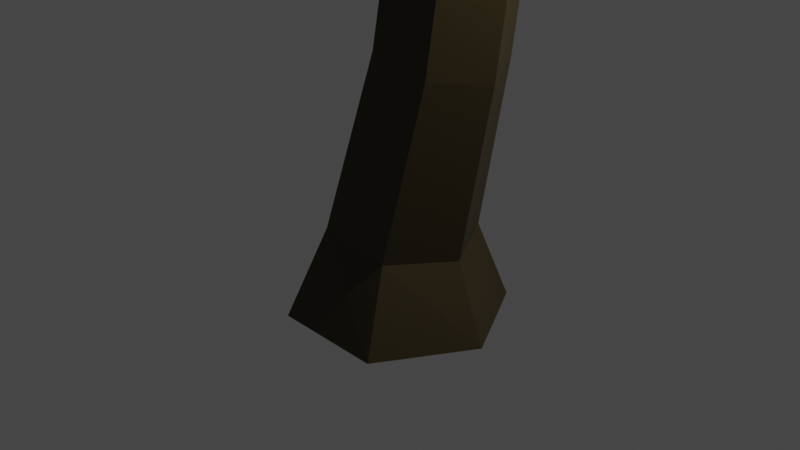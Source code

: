 # Source: tree.blend  (saved by Blender 3.6.13; exported with 4.5.12 LTS)
import bpy
from mathutils import Matrix  # noqa: F401  (used for matrix-valued properties, if any)

bpy.ops.wm.read_factory_settings(use_empty=True)
scene = bpy.context.scene
scene.name = 'Scene'

# ---- collections
col_collection = bpy.data.collections.new('Collection'); scene.collection.children.link(col_collection)

# ---- materials (node trees are filled in below, after node groups)
mat_material_003 = bpy.data.materials.new('Material.003')
mat_material_003.use_transparent_shadow = False
mat_material_002 = bpy.data.materials.new('Material.002')
mat_material_002.use_transparent_shadow = False

# ---- material node trees
mat_material_003.use_nodes = True; mat_material_003.node_tree.nodes.clear()
_N = mat_material_003.node_tree.nodes; _L = mat_material_003.node_tree.links
n0 = _N.new('ShaderNodeBsdfPrincipled'); n0.name = 'Principled BSDF'; n0.location = (10, 300)
n0.distribution = 'GGX'
n0.subsurface_method = 'RANDOM_WALK_SKIN'
n0.inputs[0].default_value = (0.0383, 0.02686, 0.006804, 1.0)
n0.inputs[3].default_value = 1.45
n0.inputs[27].default_value = (0.0, 0.0, 0.0, 1.0)
n0.inputs[28].default_value = 1.0
n1 = _N.new('ShaderNodeOutputMaterial'); n1.name = 'Material Output'; n1.location = (300, 300)
_L.new(n0.outputs[0], n1.inputs[0])
n1.is_active_output = True
mat_material_002.use_nodes = True; mat_material_002.node_tree.nodes.clear()
_N = mat_material_002.node_tree.nodes; _L = mat_material_002.node_tree.links
n0 = _N.new('ShaderNodeBsdfPrincipled'); n0.name = 'Principled BSDF'; n0.location = (10, 300)
n0.distribution = 'GGX'
n0.subsurface_method = 'RANDOM_WALK_SKIN'
n0.inputs[0].default_value = (0.1479, 0.8, 0.03772, 1.0)
n0.inputs[3].default_value = 1.45
n0.inputs[27].default_value = (0.0, 0.0, 0.0, 1.0)
n0.inputs[28].default_value = 1.0
n1 = _N.new('ShaderNodeOutputMaterial'); n1.name = 'Material Output'; n1.location = (300, 300)
_L.new(n0.outputs[0], n1.inputs[0])
n1.is_active_output = True

# ---- world
world_world = bpy.data.worlds.new('World'); scene.world = world_world
world_world.use_nodes = True; world_world.node_tree.nodes.clear()
_N = world_world.node_tree.nodes; _L = world_world.node_tree.links
n0 = _N.new('ShaderNodeOutputWorld'); n0.name = 'World Output'; n0.location = (300, 300)
n1 = _N.new('ShaderNodeBackground'); n1.name = 'Background'; n1.location = (10, 300)
n1.inputs[0].default_value = (0.05088, 0.05088, 0.05088, 1.0)
_L.new(n1.outputs[0], n0.inputs[0])
n0.is_active_output = True
world_world.color = (0.05088, 0.05088, 0.05088)
world_world.use_sun_shadow = False
world_world.sun_shadow_jitter_overblur = 0.0

# ---- cameras
cam_camera = bpy.data.cameras.new('Camera')
cam_camera.clip_end = 100.0
cam_camera.ortho_scale = 7.314

# ---- lights
light_light = bpy.data.lights.new('Light', 'POINT')
light_light.transmission_factor = 0.0
light_light.energy = 1000.0
light_light.shadow_soft_size = 0.1
light_light.shadow_maximum_resolution = 0.006
light_light.use_absolute_resolution = True

# ---- meshes
me_cube_002 = bpy.data.meshes.new('Cube.002')
me_cube_002.from_pydata([(-0.3074, 0.4749, 8.27), (0.2647, 0.4907, 8.309), (0.5459, 0.006842, 8.336), (0.3077, -0.5073, 8.411), (0.2089, -0.1238, 12.75), (0.4889, 0.3692, 12.69), (1.152, 0.42, 12.57), (1.353, -0.1013, 12.53), (1.103, -0.5925, 12.59), (0.4826, -0.6161, 12.7), (0.7131, -1.159, 15.43), (0.8485, 0.5307, 15.25), (1.04, 0.8906, 15.17), (1.469, 0.907, 15.09), (1.687, 0.5629, 15.09), (1.683, 1.944, 17.28), (2.499, 2.228, 17.14), (3.323, -6.14, 22.02), (3.267, -6.271, 21.95), (3.102, -6.292, 21.94), (2.999, -6.182, 21.99), (1.531, -1.486, 14.81), (0.9396, -1.471, 14.91), (0.6405, -1.01, 15.05), (1.795, -0.9694, 14.83), (-8.805, 2.101, 18.97), (-8.78, 2.095, 19.05), (-8.857, 2.041, 19.12), (-8.829, 2.038, 19.19), (1.134, 0.4442, 12.88), (1.33, -0.06021, 12.84), (0.5538, 0.4305, 12.98), (0.2841, -0.04682, 13.05), (0.3669, 5.261, 11.82), (0.6041, 5.318, 11.68), (0.4475, 5.236, 11.94), (-0.8832, 6.582, 13.33), (-0.7994, 6.716, 13.31), (-0.8146, 6.544, 13.35), (-0.7676, 6.495, 13.29), (-0.8366, 6.533, 13.27), (-0.747, 6.664, 13.25), (0.2756, 8.359, 12.68), (0.3222, 8.331, 12.74), (0.333, 8.293, 12.67), (-0.8024, 9.023, 13.51), (-0.7909, 9.018, 13.59), (-0.7484, 8.955, 13.63), (-0.7579, 8.958, 13.55), (0.2089, -0.1238, 12.75), (0.4889, 0.3692, 12.69), (0.2841, -0.04682, 13.05), (0.5538, 0.4305, 12.98), (-6.974, 3.146, 17.62), (-6.996, 3.254, 17.61), (-6.894, 3.268, 17.58), (-6.878, 3.156, 17.59), (-3.254, 2.412, 13.33), (-3.348, 2.36, 13.15), (-3.278, 2.559, 13.31), (-3.372, 2.511, 13.12), (-1.22, 4.382, 11.84), (-1.337, 4.342, 11.9), (-1.204, 4.293, 11.86), (-1.323, 4.254, 11.91), (-2.835, 4.26, 12.68), (-2.87, 4.277, 12.62), (-2.827, 4.205, 12.69), (-2.862, 4.219, 12.63), (-0.2656, -0.3754, 8.596), (-0.627, 0.02937, 8.477), (0.6101, -0.001543, 8.666), (0.2666, -0.4246, 8.74), (-0.2889, 0.4771, 8.623), (0.3286, 0.4821, 8.644), (3.301, 2.144, 7.836), (3.281, 2.075, 8.075), (5.897, 1.877, 10.87), (5.705, 1.883, 10.65), (5.848, 1.891, 10.46), (5.941, 4.5, 10.87), (5.767, 4.554, 10.76), (5.837, 4.637, 10.62), (2.793, 7.265, 12.0), (2.811, 7.165, 12.08), (2.723, 7.06, 11.99), (2.703, 7.161, 11.91), (4.943, -4.55, 8.265), (4.634, -4.688, 8.004), (4.752, -4.848, 8.15), (5.015, -4.75, 8.369), (1.389, -8.701, 9.145), (1.339, -8.583, 9.241), (1.431, -8.673, 9.34), (1.483, -8.788, 9.248), (2.053, -7.465, 14.79), (1.708, -7.302, 14.89), (-0.04508, -9.483, 16.28), (-0.1525, -9.357, 16.33), (-0.06346, -9.517, 16.17), (-0.2041, -9.383, 16.23), (-0.09285, -9.261, 16.15), (0.05274, -9.374, 16.12), (2.026, -7.163, 14.79), (1.663, -7.008, 14.89), (-3.378, -8.413, 16.01), (-3.38, -8.412, 15.96), (-3.391, -8.367, 16.01), (-3.393, -8.365, 15.96), (-8.93, -4.018, 9.428), (-8.971, -4.084, 9.432), (-8.906, -4.093, 9.543), (-8.867, -4.029, 9.538), (-0.6756, -7.098, 11.3), (-0.6794, -7.158, 11.27), (-0.762, -7.183, 11.34), (-0.7569, -7.123, 11.38), (2.115, 2.333, 17.58), (2.354, 2.107, 17.42), (1.597, 2.014, 17.57), (1.886, 6.649, 18.08), (2.055, 6.642, 17.99), (0.1825, 8.531, 20.23), (0.2077, 8.546, 20.21), (0.1876, 8.504, 20.23), (0.2112, 8.517, 20.21), (2.05, 6.268, 17.94), (1.945, 6.301, 18.02), (-2.857, 5.715, 20.37), (-2.855, 5.752, 20.34), (-2.842, 5.649, 20.33), (-3.614, 5.602, 20.44), (-3.611, 5.63, 20.42), (-3.603, 5.552, 20.41), (-3.608, 5.525, 20.43), (6.74, 5.275, 20.27), (6.759, 5.315, 20.24), (6.763, 5.191, 20.22), (6.74, 5.153, 20.25), (9.067, 8.086, 19.91), (9.1, 8.099, 19.91), (9.065, 8.187, 19.85), (9.029, 8.173, 19.85), (6.949, 1.438, 20.72), (6.95, 1.357, 20.71), (6.85, 1.371, 20.66), (6.851, 1.461, 20.67), (6.482, -7.458, 19.63), (6.503, -7.467, 19.61), (6.476, -7.517, 19.57), (6.454, -7.507, 19.6), (2.336, 3.19, 20.93), (2.561, 2.962, 20.76), (4.31, 4.464, 23.16), (4.389, 4.4, 23.13), (4.376, 4.55, 23.12), (4.261, 4.592, 23.12), (2.79, 3.054, 21.06), (2.583, 3.263, 21.22), (3.104, 0.4102, 22.03), (3.203, 0.3012, 21.92), (3.229, 0.4033, 22.18), (3.319, 0.3034, 22.08), (2.347, 7.666, 8.959), (2.101, 7.65, 9.057), (1.727, 8.464, 10.35), (1.639, 8.435, 10.38), (0.8613, -0.2482, 15.7), (1.764, -0.2144, 15.53), (0.8045, -0.1316, 15.4), (1.708, -0.1, 15.23), (1.79, -0.4352, 15.46), (0.825, -0.4713, 15.64), (0.7643, -0.3468, 15.31), (1.729, -0.313, 15.13), (1.93, -1.034, 19.89), (2.4, -1.082, 19.79), (1.928, -1.15, 19.87), (3.215, -2.068, 21.05), (3.404, -2.02, 21.01), (3.422, -2.068, 21.01), (3.22, -2.118, 21.05), (2.508, -1.187, 19.92), (2.064, -1.252, 20.0), (2.066, -1.144, 20.01), (2.123, -0.04492, 20.77), (2.173, -0.08513, 20.82), (0.5919, -0.7317, 13.06), (1.427, -0.2452, 12.91), (1.174, -0.7406, 12.96), (0.2804, -0.2707, 13.13), (0.4345, -6.051, 12.74), (0.4883, -6.049, 12.73), (0.4812, -6.038, 12.69), (0.4274, -6.039, 12.7), (-0.7106, -6.216, 12.09), (-0.7252, -6.227, 12.07), (-0.7509, -6.184, 12.06), (-0.7342, -6.172, 12.08), (1.061, -0.9946, 12.51), (0.5037, -1.025, 12.62), (-0.6171, -1.0, -1.0), (-0.3421, -0.6678, 0.001122), (-0.6171, 1.0, -1.0), (-0.3421, 0.6678, 0.001122), (0.6171, -1.0, -1.0), (0.4751, -0.6678, -0.1058), (0.6171, 1.0, -1.0), (0.4751, 0.6678, -0.1058), (-1.227, 0.0, -1.0), (-0.746, -1.419e-08, 0.05399), (1.185, 0.0, -1.0), (0.8514, 1.39e-08, -0.1551), (-0.08733, -2.757e-07, 2.01), (0.2434, 0.5539, 1.941), (0.9123, 0.5539, 1.8), (1.22, -2.388e-07, 1.736), (0.9123, -0.5539, 1.8), (0.2434, -0.5539, 1.941), (0.4938, -6.941e-07, 5.114), (0.7897, 0.4872, 5.143), (1.388, 0.4872, 5.2), (1.664, -7.091e-07, 5.226), (1.388, -0.4872, 5.2), (0.7897, -0.4872, 5.143), (-0.639, -0.1206, 8.149), (-0.3074, 0.4749, 8.27), (0.2647, 0.4907, 8.309), (0.5459, 0.006842, 8.336), (0.3077, -0.5073, 8.411), (-0.2038, -0.5843, 8.316), (3.546, 1.768, 8.068), (3.281, 2.075, 8.075), (3.394, 2.242, 8.155), (3.397, 2.374, 7.95), (3.629, 1.941, 8.207), (2.846, 2.306, 8.1), (2.943, 2.537, 8.055), (2.94, 2.404, 8.25), (2.347, 7.666, 8.959), (2.101, 7.65, 9.057)], [], [(72, 71, 7, 8), (70, 69, 9, 4), (30, 29, 13, 14), (73, 70, 4, 5), (71, 74, 6, 7), (69, 72, 8, 9), (74, 73, 5, 6), (29, 31, 12, 13), (32, 30, 14, 11), (31, 32, 11, 12), (17, 20, 19, 18), (190, 187, 22, 23), (187, 189, 21, 22), (26, 25, 27, 28), (5, 4, 49, 50), (4, 7, 30, 32), (5, 31, 35, 33), (6, 5, 33, 34), (41, 40, 36, 37), (34, 33, 40, 41), (33, 35, 39, 40), (36, 40, 44, 42), (38, 36, 42, 43), (48, 47, 46, 45), (4, 32, 51, 49), (32, 31, 52, 51), (31, 5, 50, 52), (55, 56, 53, 54), (58, 57, 59, 60), (64, 63, 61, 62), (68, 67, 65, 66), (1, 0, 73, 74), (3, 2, 71, 72), (1, 74, 76, 75), (79, 78, 81, 82), (78, 77, 80, 81), (86, 85, 84, 83), (87, 88, 89, 90), (92, 91, 94, 93), (104, 103, 95, 96), (100, 99, 97, 98), (101, 102, 99, 100), (22, 21, 103, 104), (107, 108, 106, 105), (109, 110, 111, 112), (114, 113, 116, 115), (15, 16, 118, 119), (127, 126, 121, 120), (123, 122, 124, 125), (128, 129, 132, 131), (133, 134, 131, 132), (129, 130, 133, 132), (138, 137, 136, 135), (141, 142, 139, 140), (146, 145, 144, 143), (117, 118, 152, 151), (150, 149, 148, 147), (158, 157, 154, 153), (153, 154, 155, 156), (159, 160, 162, 161), (163, 164, 166, 165), (170, 169, 167, 168), (173, 172, 167, 169), (171, 174, 170, 168), (174, 173, 169, 170), (24, 23, 173, 174), (23, 10, 172, 173), (181, 180, 179, 178), (175, 184, 186, 185), (177, 176, 182, 183), (7, 4, 190, 188), (4, 9, 187, 190), (8, 7, 188, 189), (192, 191, 194, 193), (198, 197, 196, 195), (9, 8, 199, 200), (209, 210, 204, 203), (203, 204, 208, 207), (211, 212, 206, 205), (205, 206, 202, 201), (209, 211, 205, 201), (212, 208, 215, 216), (206, 212, 216, 217), (203, 207, 211, 209), (207, 208, 212, 211), (201, 202, 210, 209), (217, 216, 222, 223), (213, 218, 224, 219), (210, 202, 218, 213), (204, 210, 213, 214), (202, 206, 217, 218), (208, 204, 214, 215), (224, 223, 229, 230), (222, 221, 227, 228), (214, 213, 219, 220), (216, 215, 221, 222), (218, 217, 223, 224), (215, 214, 220, 221), (221, 220, 226, 227), (219, 224, 230, 225), (223, 222, 228, 229), (220, 219, 225, 226), (232, 231, 235, 233), (232, 233, 238, 236), (234, 237, 240, 239)])
_uv = me_cube_002.uv_layers.new(name='UVMap')
_uv.uv.foreach_set('vector', [0.625, 0.75, 0.625, 0.625, 0.625, 0.625, 0.625, 0.75, 0.625, 0.125, 0.625, 0.0, 0.625, 0.0, 0.625, 0.125, 0.625, 0.625, 0.625, 0.5, 0.625, 0.5, 0.625, 0.625, 0.625, 0.25, 0.625, 0.125, 0.625, 0.125, 0.625, 0.25, 0.625, 0.625, 0.625, 0.5, 0.625, 0.5, 0.625, 0.625, 0.625, 1.0, 0.625, 0.75, 0.625, 0.75, 0.625, 1.0, 0.625, 0.5, 0.625, 0.25, 0.625, 0.25, 0.625, 0.5, 0.625, 0.5, 0.625, 0.25, 0.625, 0.25, 0.625, 0.5, 0.875, 0.625, 0.625, 0.625, 0.625, 0.625, 0.875, 0.625, 0.625, 0.25, 0.625, 0.125, 0.625, 0.125, 0.625, 0.25, 0.625, 0.625, 0.875, 0.625, 0.875, 0.75, 0.625, 0.75, 0.625, 0.125, 0.625, 0.0, 0.625, 0.0, 0.625, 0.125, 0.625, 1.0, 0.625, 0.75, 0.625, 0.75, 0.625, 1.0, 0.875, 0.625, 0.875, 0.625, 0.875, 0.625, 0.875, 0.625, 0.625, 0.25, 0.625, 0.125, 0.625, 0.125, 0.625, 0.25, 0.875, 0.625, 0.625, 0.625, 0.625, 0.625, 0.875, 0.625, 0.625, 0.25, 0.625, 0.25, 0.625, 0.25, 0.625, 0.25, 0.625, 0.5, 0.625, 0.25, 0.625, 0.25, 0.625, 0.5, 0.625, 0.5, 0.625, 0.25, 0.625, 0.25, 0.625, 0.5, 0.625, 0.5, 0.625, 0.25, 0.625, 0.25, 0.625, 0.5, 0.625, 0.25, 0.625, 0.25, 0.625, 0.25, 0.625, 0.25, 0.625, 0.25, 0.625, 0.25, 0.625, 0.25, 0.625, 0.25, 0.625, 0.25, 0.625, 0.25, 0.625, 0.25, 0.625, 0.25, 0.625, 0.25, 0.625, 0.25, 0.625, 0.25, 0.625, 0.25, 0.875, 0.625, 0.875, 0.625, 0.875, 0.625, 0.875, 0.625, 0.625, 0.125, 0.625, 0.25, 0.625, 0.25, 0.625, 0.125, 0.625, 0.25, 0.625, 0.25, 0.625, 0.25, 0.625, 0.25, 0.625, 0.25, 0.625, 0.125, 0.625, 0.125, 0.625, 0.25, 0.625, 0.25, 0.625, 0.25, 0.625, 0.25, 0.625, 0.25, 0.625, 0.25, 0.625, 0.25, 0.625, 0.25, 0.625, 0.25, 0.625, 0.25, 0.625, 0.25, 0.625, 0.25, 0.625, 0.25, 0.625, 0.5, 0.625, 0.25, 0.625, 0.25, 0.625, 0.5, 0.625, 0.75, 0.625, 0.625, 0.625, 0.625, 0.625, 0.75, 0.625, 0.5, 0.625, 0.5, 0.625, 0.5, 0.625, 0.5, 0.625, 0.625, 0.625, 0.625, 0.625, 0.625, 0.625, 0.625, 0.625, 0.625, 0.625, 0.625, 0.625, 0.625, 0.625, 0.625, 0.625, 0.5, 0.625, 0.5, 0.625, 0.5, 0.625, 0.5, 0.625, 0.75, 0.625, 1.0, 0.625, 1.0, 0.625, 0.75, 0.625, 0.0, 0.625, 0.0, 0.625, 0.0, 0.625, 0.0, 0.625, 1.0, 0.625, 0.75, 0.625, 0.75, 0.625, 1.0, 0.625, 1.0, 0.625, 0.75, 0.625, 0.75, 0.625, 1.0, 0.625, 1.0, 0.625, 0.75, 0.625, 0.75, 0.625, 1.0, 0.625, 1.0, 0.625, 0.75, 0.625, 0.75, 0.625, 1.0, 0.625, 1.0, 0.625, 1.0, 0.625, 1.0, 0.625, 1.0, 0.625, 0.125, 0.625, 0.125, 0.625, 0.125, 0.625, 0.125, 0.625, 0.125, 0.625, 0.125, 0.625, 0.125, 0.625, 0.125, 0.875, 0.625, 0.625, 0.625, 0.625, 0.625, 0.875, 0.625, 0.625, 0.5, 0.625, 0.625, 0.625, 0.625, 0.625, 0.5, 0.625, 0.625, 0.625, 0.5, 0.625, 0.5, 0.625, 0.625, 0.625, 0.5, 0.625, 0.5, 0.625, 0.5, 0.625, 0.5, 0.625, 0.5, 0.625, 0.5, 0.625, 0.5, 0.625, 0.5, 0.625, 0.5, 0.625, 0.5, 0.625, 0.5, 0.625, 0.5, 0.625, 0.625, 0.625, 0.625, 0.625, 0.625, 0.625, 0.625, 0.625, 0.625, 0.625, 0.625, 0.625, 0.625, 0.625, 0.625, 0.625, 0.625, 0.625, 0.625, 0.625, 0.625, 0.625, 0.625, 0.625, 0.5, 0.625, 0.625, 0.625, 0.625, 0.625, 0.5, 0.625, 0.625, 0.625, 0.625, 0.625, 0.625, 0.625, 0.625, 0.625, 0.5, 0.625, 0.625, 0.625, 0.625, 0.625, 0.5, 0.625, 0.5, 0.625, 0.625, 0.625, 0.625, 0.625, 0.5, 0.625, 0.5, 0.625, 0.625, 0.625, 0.625, 0.625, 0.5, 0.625, 0.5, 0.625, 0.5, 0.625, 0.5, 0.625, 0.5, 0.625, 0.625, 0.875, 0.625, 0.875, 0.625, 0.625, 0.625, 0.875, 0.625, 0.875, 0.625, 0.875, 0.625, 0.875, 0.625, 0.625, 0.625, 0.625, 0.625, 0.625, 0.625, 0.625, 0.625, 0.625, 0.625, 0.875, 0.625, 0.875, 0.625, 0.625, 0.625, 0.625, 0.625, 0.875, 0.625, 0.875, 0.625, 0.625, 0.625, 0.875, 0.625, 0.875, 0.625, 0.875, 0.625, 0.875, 0.625, 0.875, 0.625, 0.625, 0.625, 0.625, 0.625, 0.875, 0.625, 0.875, 0.625, 0.875, 0.625, 0.875, 0.625, 0.875, 0.625, 0.875, 0.625, 0.625, 0.625, 0.625, 0.625, 0.875, 0.625, 0.625, 0.625, 0.875, 0.625, 0.875, 0.625, 0.625, 0.625, 0.625, 0.125, 0.625, 0.0, 0.625, 0.0, 0.625, 0.125, 0.625, 0.75, 0.625, 0.625, 0.625, 0.625, 0.625, 0.75, 0.625, 1.0, 0.625, 0.75, 0.625, 0.75, 0.625, 1.0, 0.625, 0.0, 0.625, 0.0, 0.625, 0.0, 0.625, 0.0, 0.625, 1.0, 0.625, 0.75, 0.625, 0.75, 0.625, 1.0, 0.375, 0.125, 0.625, 0.125, 0.625, 0.25, 0.375, 0.25, 0.375, 0.25, 0.625, 0.25, 0.625, 0.5, 0.375, 0.5, 0.375, 0.625, 0.625, 0.625, 0.625, 0.75, 0.375, 0.75, 0.375, 0.75, 0.625, 0.75, 0.625, 1.0, 0.375, 1.0, 0.125, 0.625, 0.375, 0.625, 0.375, 0.75, 0.125, 0.75, 0.625, 0.625, 0.625, 0.5, 0.625, 0.5, 0.625, 0.625, 0.625, 0.75, 0.625, 0.625, 0.625, 0.625, 0.625, 0.75, 0.125, 0.5, 0.375, 0.5, 0.375, 0.625, 0.125, 0.625, 0.375, 0.5, 0.625, 0.5, 0.625, 0.625, 0.375, 0.625, 0.375, 0.0, 0.625, 0.0, 0.625, 0.125, 0.375, 0.125, 0.625, 0.75, 0.625, 0.625, 0.625, 0.625, 0.625, 0.75, 0.625, 0.125, 0.625, 0.0, 0.625, 0.0, 0.625, 0.125, 0.625, 0.125, 0.625, 0.0, 0.625, 0.0, 0.625, 0.125, 0.625, 0.25, 0.625, 0.125, 0.625, 0.125, 0.625, 0.25, 0.625, 1.0, 0.625, 0.75, 0.625, 0.75, 0.625, 1.0, 0.625, 0.5, 0.625, 0.25, 0.625, 0.25, 0.625, 0.5, 0.625, 1.0, 0.625, 0.75, 0.625, 0.75, 0.625, 1.0, 0.625, 0.625, 0.625, 0.5, 0.625, 0.5, 0.625, 0.625, 0.625, 0.25, 0.625, 0.125, 0.625, 0.125, 0.625, 0.25, 0.625, 0.625, 0.625, 0.5, 0.625, 0.5, 0.625, 0.625, 0.625, 1.0, 0.625, 0.75, 0.625, 0.75, 0.625, 1.0, 0.625, 0.5, 0.625, 0.25, 0.625, 0.25, 0.625, 0.5, 0.625, 0.5, 0.625, 0.25, 0.625, 0.25, 0.625, 0.5, 0.625, 0.125, 0.625, 0.0, 0.625, 0.0, 0.625, 0.125, 0.625, 0.75, 0.625, 0.625, 0.625, 0.625, 0.625, 0.75, 0.625, 0.25, 0.625, 0.125, 0.625, 0.125, 0.625, 0.25, 0.625, 0.5, 0.625, 0.625, 0.625, 0.625, 0.625, 0.5, 0.625, 0.5, 0.625, 0.5, 0.625, 0.5, 0.625, 0.5, 0.625, 0.5, 0.625, 0.5, 0.625, 0.5, 0.625, 0.5])
me_cube_002.materials.append(mat_material_003)
me_cube_002.update()
me_plane = bpy.data.meshes.new('Plane')
me_plane.from_pydata([(-0.3643, -0.5919, -0.2527), (0.1434, -0.5919, -0.0467), (-0.4642, 1.0, -0.2527), (0.2432, 1.0, -0.0467), (-0.07533, -0.5919, -0.1574), (-0.07533, 1.0, -0.1574), (-0.6822, 0.4392, -0.2527), (0.4612, 0.4392, -0.0467), (-0.07533, 0.4392, -0.224), (-0.3874, -0.6141, -0.1425), (0.1203, -0.6141, 0.06352), (-0.4873, 0.9777, -0.1425), (0.2202, 0.9777, 0.06352), (-0.09841, -0.6141, -0.04722), (-0.09841, 0.9777, -0.04722), (-0.7053, 0.4169, -0.1425), (0.4381, 0.4169, 0.06352), (-0.09841, 0.4169, -0.05754)], [], [(8, 5, 3, 7), (6, 2, 5, 8), (0, 6, 8, 4), (4, 8, 7, 1), (17, 16, 12, 14), (15, 17, 14, 11), (9, 13, 17, 15), (13, 10, 16, 17), (5, 2, 11, 14), (4, 1, 10, 13), (1, 7, 16, 10), (0, 4, 13, 9), (7, 3, 12, 16), (6, 0, 9, 15), (2, 6, 15, 11), (3, 5, 14, 12)])
_uv = me_plane.uv_layers.new(name='UVMap')
_uv.uv.foreach_set('vector', [0.5, 0.5, 0.5, 1.0, 1.0, 1.0, 1.0, 0.5, 0.0, 0.5, 0.0, 1.0, 0.5, 1.0, 0.5, 0.5, 0.0, 0.0, 0.0, 0.5, 0.5, 0.5, 0.5, 0.0, 0.5, 0.0, 0.5, 0.5, 1.0, 0.5, 1.0, 0.0, 0.5, 0.5, 1.0, 0.5, 1.0, 1.0, 0.5, 1.0, 0.0, 0.5, 0.5, 0.5, 0.5, 1.0, 0.0, 1.0, 0.0, 0.0, 0.5, 0.0, 0.5, 0.5, 0.0, 0.5, 0.5, 0.0, 1.0, 0.0, 1.0, 0.5, 0.5, 0.5, 0.5, 1.0, 0.0, 1.0, 0.0, 1.0, 0.5, 1.0, 0.5, 0.0, 1.0, 0.0, 1.0, 0.0, 0.5, 0.0, 1.0, 0.0, 1.0, 0.5, 1.0, 0.5, 1.0, 0.0, 0.0, 0.0, 0.5, 0.0, 0.5, 0.0, 0.0, 0.0, 1.0, 0.5, 1.0, 1.0, 1.0, 1.0, 1.0, 0.5, 0.0, 0.5, 0.0, 0.0, 0.0, 0.0, 0.0, 0.5, 0.0, 1.0, 0.0, 0.5, 0.0, 0.5, 0.0, 1.0, 1.0, 1.0, 0.5, 1.0, 0.5, 1.0, 1.0, 1.0])
me_plane.materials.append(mat_material_002)
me_plane.update()
me_cube_003 = bpy.data.meshes.new('Cube.003')
me_cube_003.from_pydata([(-0.639, -0.1206, 8.149), (-0.3074, 0.4749, 8.27), (0.5459, 0.006842, 8.336), (0.3077, -0.5073, 8.411), (-0.2038, -0.5843, 8.316), (1.152, 0.42, 12.57), (1.353, -0.1013, 12.53), (1.103, -0.5925, 12.59), (0.4826, -0.6161, 12.7), (1.868, -1.116, 15.22), (1.593, -1.614, 15.19), (1.002, -1.601, 15.3), (0.7131, -1.159, 15.43), (1.771, -3.834, 17.12), (1.64, -3.996, 17.02), (1.393, -4.008, 17.07), (1.29, -3.856, 17.22), (1.999, -4.488, 17.83), (1.853, -4.537, 17.73), (1.643, -4.589, 17.77), (1.549, -4.496, 17.95), (2.797, -6.013, 19.49), (2.689, -6.187, 19.38), (2.439, -6.21, 19.39), (2.309, -6.058, 19.52), (0.8667, 0.56, 15.19), (0.9763, 0.9601, 15.19), (1.469, 0.907, 15.09), (1.687, 0.5629, 15.09), (1.683, 1.944, 17.28), (1.841, 2.327, 17.25), (2.239, 2.418, 17.28), (2.499, 2.228, 17.14), (0.7783, 2.676, 20.34), (0.8164, 2.796, 20.36), (0.9451, 2.826, 20.38), (1.03, 2.735, 20.38), (0.6024, 2.538, 21.92), (0.642, 2.657, 21.9), (0.7715, 2.685, 21.89), (0.8553, 2.594, 21.89), (1.074, 3.262, 23.77), (1.109, 3.371, 23.72), (1.233, 3.39, 23.67), (1.317, 3.3, 23.68), (3.323, -6.14, 22.02), (3.267, -6.271, 21.95), (3.102, -6.292, 21.94), (2.999, -6.182, 21.99), (1.531, -1.486, 14.81), (0.9396, -1.471, 14.91), (0.6405, -1.01, 15.05), (1.795, -0.9694, 14.83), (4.31, -2.483, 14.18), (4.084, -2.823, 14.13), (4.261, -2.816, 13.79), (4.372, -2.434, 13.89), (5.706, -3.574, 15.52), (5.599, -3.724, 15.47), (5.696, -3.735, 15.38), (5.807, -3.587, 15.42), (4.449, -2.591, 14.32), (4.462, -2.513, 14.1), (4.235, -2.912, 14.26), (4.357, -2.874, 14.0), (3.732, -3.965, 13.58), (3.719, -4.029, 13.8), (3.86, -4.071, 13.65), (3.843, -4.128, 13.85), (4.948, -4.194, 14.49), (4.968, -4.248, 14.6), (5.013, -4.266, 14.49), (5.031, -4.315, 14.6), (-2.845, -3.841, 15.06), (-3.048, -3.534, 15.15), (-3.174, -3.495, 14.9), (-2.966, -3.801, 14.82), (-3.503, -5.588, 18.34), (-3.639, -5.39, 18.49), (-3.755, -5.353, 18.35), (-3.604, -5.541, 18.21), (-2.936, -4.096, 15.55), (-3.064, -4.065, 15.32), (-3.136, -3.798, 15.64), (-3.267, -3.768, 15.4), (-5.492, 0.51, 16.92), (-5.385, 0.4758, 17.0), (-5.42, 0.3074, 17.11), (-5.313, 0.2801, 17.19), (-6.485, 0.2422, 18.94), (-6.388, 0.2103, 19.02), (-6.436, 0.05571, 19.14), (-6.339, 0.03012, 19.22), (-8.805, 2.101, 18.97), (-8.78, 2.095, 19.05), (-8.857, 2.041, 19.12), (-8.829, 2.038, 19.19), (1.134, 0.4442, 12.88), (1.33, -0.06021, 12.84), (0.5538, 0.4305, 12.98), (0.6041, 5.318, 11.68), (0.6772, 5.292, 11.8), (0.4475, 5.236, 11.94), (-0.8832, 6.582, 13.33), (-0.7994, 6.716, 13.31), (-0.7335, 6.674, 13.33), (-0.8146, 6.544, 13.35), (-1.542, 5.481, 14.6), (-1.491, 5.604, 14.68), (-1.419, 5.568, 14.69), (-1.469, 5.448, 14.6), (-0.7676, 6.495, 13.29), (-0.8366, 6.533, 13.27), (-0.747, 6.664, 13.25), (-0.6809, 6.622, 13.28), (0.2756, 8.359, 12.68), (0.3222, 8.331, 12.74), (0.3785, 8.266, 12.73), (0.333, 8.293, 12.67), (-0.8024, 9.023, 13.51), (-0.7909, 9.018, 13.59), (-0.7484, 8.955, 13.63), (-0.7579, 8.958, 13.55), (0.2089, -0.1238, 12.75), (0.4889, 0.3692, 12.69), (0.2841, -0.04682, 13.05), (0.5538, 0.4305, 12.98), (-3.292, 2.002, 13.18), (-3.15, 2.383, 13.09), (-3.192, 2.066, 13.37), (-3.057, 2.435, 13.28), (-6.663, 1.74, 14.18), (-6.705, 1.971, 14.14), (-6.563, 1.797, 14.24), (-6.604, 2.02, 14.2), (-6.895, 1.048, 15.64), (-6.956, 1.176, 15.65), (-6.834, 1.095, 15.65), (-6.893, 1.219, 15.66), (-6.386, 2.046, 14.15), (-6.355, 1.814, 14.18), (-6.456, 1.756, 14.12), (-6.486, 1.996, 14.08), (-5.899, 2.325, 16.74), (-5.92, 2.433, 16.72), (-5.818, 2.446, 16.69), (-5.803, 2.334, 16.71), (-6.974, 3.146, 17.62), (-6.996, 3.254, 17.61), (-6.894, 3.268, 17.58), (-6.878, 3.156, 17.59), (-3.38, 2.051, 13.42), (-3.479, 1.987, 13.23), (-3.254, 2.412, 13.33), (-3.348, 2.36, 13.15), (-3.727, 5.614, 12.53), (-3.617, 5.594, 12.65), (-3.746, 5.536, 12.71), (-3.855, 5.553, 12.59), (-4.912, 6.817, 14.55), (-4.788, 6.771, 14.61), (-4.876, 6.683, 14.66), (-4.997, 6.726, 14.6), (-3.844, 5.635, 12.88), (-3.954, 5.654, 12.77), (-3.719, 5.696, 12.82), (-3.83, 5.718, 12.7), (-2.786, 7.573, 12.01), (-2.682, 7.531, 12.07), (-2.832, 7.56, 12.17), (-2.729, 7.518, 12.22), (-3.591, 8.668, 13.32), (-3.474, 8.625, 13.33), (-3.594, 8.568, 13.46), (-3.479, 8.528, 13.46), (-3.083, 2.584, 13.25), (-3.278, 2.559, 13.31), (-3.178, 2.536, 13.06), (-3.372, 2.511, 13.12), (-0.9659, 2.59, 12.01), (-0.8954, 2.629, 12.16), (-0.9154, 2.742, 12.13), (-0.9865, 2.706, 11.99), (-1.162, 2.692, 12.07), (-1.141, 2.574, 12.09), (-1.069, 2.614, 12.25), (-1.089, 2.729, 12.22), (-1.274, 4.408, 11.74), (-1.22, 4.382, 11.84), (-1.392, 4.368, 11.8), (-1.337, 4.342, 11.9), (-1.374, 5.089, 12.78), (-1.344, 5.055, 12.81), (-1.433, 5.058, 12.79), (-1.402, 5.022, 12.83), (-1.258, 4.315, 11.76), (-1.204, 4.293, 11.86), (-1.323, 4.254, 11.91), (-1.379, 4.277, 11.81), (-2.835, 4.26, 12.68), (-2.87, 4.277, 12.62), (-2.827, 4.205, 12.69), (-2.862, 4.219, 12.63), (-0.2656, -0.3754, 8.596), (-0.627, 0.02937, 8.477), (0.6101, -0.001543, 8.666), (0.2666, -0.4246, 8.74), (-0.2889, 0.4771, 8.623), (0.3286, 0.4821, 8.644), (3.585, 1.838, 7.836), (3.546, 1.768, 8.068), (3.281, 2.075, 8.075), (5.435, 5.856, 10.83), (5.613, 5.72, 10.84), (5.579, 5.65, 10.94), (5.428, 5.768, 10.93), (3.394, 2.242, 8.155), (3.397, 2.374, 7.95), (3.668, 2.011, 7.98), (3.629, 1.941, 8.207), (6.004, 1.686, 10.55), (5.848, 1.685, 10.74), (6.05, 1.88, 10.69), (5.897, 1.877, 10.87), (6.659, 0.1476, 13.14), (6.447, 0.2186, 13.24), (6.694, 0.3622, 13.24), (6.486, 0.4299, 13.34), (5.799, 1.699, 10.32), (5.653, 1.692, 10.51), (5.705, 1.883, 10.65), (5.848, 1.891, 10.46), (6.019, 4.58, 10.74), (5.941, 4.5, 10.87), (5.767, 4.554, 10.76), (5.837, 4.637, 10.62), (5.386, 5.215, 12.16), (5.346, 5.071, 12.25), (5.147, 5.142, 12.2), (5.179, 5.287, 12.11), (5.35, 5.657, 10.83), (5.514, 5.525, 10.85), (5.356, 5.745, 10.73), (5.547, 5.596, 10.74), (2.793, 7.265, 12.0), (2.811, 7.165, 12.08), (2.723, 7.06, 11.99), (2.703, 7.161, 11.91), (6.675, 5.586, 13.54), (6.853, 5.451, 13.55), (6.819, 5.38, 13.65), (6.668, 5.498, 13.64), (-4.27, 1.173, 7.029), (-4.025, 1.648, 7.017), (-4.146, 1.213, 7.305), (-3.916, 1.629, 7.295), (-6.445, 1.478, 9.273), (-6.32, 1.782, 9.238), (-6.292, 1.455, 9.412), (-6.17, 1.759, 9.374), (5.066, -4.656, 8.095), (4.727, -4.847, 7.845), (4.943, -4.55, 8.265), (4.634, -4.688, 8.004), (6.854, -8.355, 10.88), (6.724, -8.564, 10.79), (6.75, -8.249, 10.9), (6.616, -8.454, 10.8), (7.186, -7.882, 12.73), (7.166, -7.945, 12.73), (7.157, -7.862, 12.72), (7.136, -7.924, 12.72), (6.772, -8.511, 10.99), (6.663, -8.404, 11.0), (6.897, -8.298, 11.08), (6.792, -8.195, 11.09), (4.724, -10.66, 11.82), (4.657, -10.59, 11.83), (4.686, -10.56, 11.96), (4.754, -10.63, 11.95), (4.752, -4.848, 8.15), (5.015, -4.75, 8.369), (5.137, -4.856, 8.206), (4.845, -5.004, 7.997), (1.389, -8.701, 9.145), (1.339, -8.583, 9.241), (1.431, -8.673, 9.34), (1.483, -8.788, 9.248), (7.275, -1.305, 10.89), (7.313, -1.325, 10.84), (7.291, -1.363, 10.91), (7.329, -1.384, 10.87), (7.686, 1.353, 15.53), (7.907, 1.006, 15.41), (7.767, 0.9505, 15.58), (7.581, 1.246, 15.69), (7.428, 0.9389, 15.48), (7.351, 1.282, 15.54), (7.41, 1.296, 15.33), (7.507, 0.896, 15.27), (6.883, 3.717, 16.36), (6.858, 3.705, 16.45), (6.748, 3.696, 16.3), (6.724, 3.684, 16.39), (8.141, 3.51, 17.77), (8.295, 3.419, 17.7), (8.236, 3.341, 17.74), (8.092, 3.426, 17.8), (7.672, -0.2831, 16.6), (7.74, -0.2731, 16.54), (7.532, -0.279, 16.55), (7.57, -0.3102, 16.47), (2.123, -7.464, 15.05), (1.771, -7.304, 15.15), (2.053, -7.465, 14.79), (1.708, -7.302, 14.89), (-0.04508, -9.483, 16.28), (-0.1525, -9.357, 16.33), (-0.06346, -9.517, 16.17), (-0.2041, -9.383, 16.23), (-0.09285, -9.261, 16.15), (-0.04027, -9.237, 16.26), (0.07003, -9.342, 16.24), (0.05274, -9.374, 16.12), (1.824, -9.394, 16.37), (1.814, -9.375, 16.43), (1.878, -9.301, 16.35), (1.867, -9.282, 16.42), (1.726, -7.017, 15.16), (2.096, -7.168, 15.06), (2.026, -7.163, 14.79), (1.663, -7.008, 14.89), (-2.002, -8.333, 16.24), (-2.018, -8.332, 16.12), (-2.032, -8.204, 16.24), (-2.048, -8.2, 16.12), (-3.378, -8.413, 16.01), (-3.38, -8.412, 15.96), (-3.391, -8.367, 16.01), (-3.393, -8.365, 15.96), (-3.867, 1.082, 7.16), (-3.625, 1.521, 7.152), (-3.526, 1.505, 7.438), (-3.752, 1.126, 7.444), (-4.93, -2.944, 8.384), (-5.014, -3.041, 8.238), (-4.694, -3.053, 8.305), (-4.647, -2.952, 8.466), (-5.042, -5.541, 11.02), (-5.117, -5.665, 10.95), (-4.89, -5.633, 10.98), (-4.82, -5.505, 11.06), (-4.706, -6.471, 12.74), (-4.767, -6.588, 12.69), (-4.573, -6.548, 12.71), (-4.517, -6.428, 12.76), (-4.745, -3.157, 8.68), (-4.792, -3.261, 8.525), (-5.033, -3.266, 8.468), (-4.95, -3.167, 8.608), (-8.622, -3.526, 8.831), (-8.663, -3.583, 8.799), (-8.637, -3.637, 8.914), (-8.597, -3.579, 8.943), (-8.93, -4.018, 9.428), (-8.971, -4.084, 9.432), (-8.906, -4.093, 9.543), (-8.867, -4.029, 9.538), (-1.096, -3.88, 9.986), (-1.101, -3.983, 9.881), (-1.253, -4.081, 10.04), (-1.247, -3.977, 10.14), (-0.6756, -7.098, 11.3), (-0.6794, -7.158, 11.27), (-0.762, -7.183, 11.34), (-0.7569, -7.123, 11.38), (1.744, 2.371, 17.55), (2.115, 2.333, 17.58), (2.354, 2.107, 17.42), (1.597, 2.014, 17.57), (1.873, 6.778, 17.99), (2.116, 6.761, 17.9), (1.886, 6.649, 18.08), (2.055, 6.642, 17.99), (1.071, 7.991, 18.95), (1.19, 8.032, 18.87), (1.083, 7.875, 18.98), (1.194, 7.913, 18.91), (0.1825, 8.531, 20.23), (0.2077, 8.546, 20.21), (0.1876, 8.504, 20.23), (0.2112, 8.517, 20.21), (2.123, 6.383, 17.84), (2.05, 6.268, 17.94), (1.938, 6.428, 17.91), (1.945, 6.301, 18.02), (-0.9075, 6.214, 19.25), (-0.9214, 6.296, 19.2), (-0.8737, 6.075, 19.14), (-0.8628, 5.994, 19.21), (-2.857, 5.715, 20.37), (-2.855, 5.752, 20.34), (-2.842, 5.649, 20.33), (-2.847, 5.613, 20.36), (-3.614, 5.602, 20.44), (-3.603, 5.552, 20.41), (-3.608, 5.525, 20.43), (5.582, 5.761, 19.72), (5.62, 5.844, 19.67), (5.617, 5.643, 19.63), (5.559, 5.567, 19.67), (6.74, 5.275, 20.27), (6.759, 5.315, 20.24), (6.763, 5.191, 20.22), (6.74, 5.153, 20.25), (5.319, 5.647, 19.56), (5.35, 5.863, 19.61), (5.383, 5.918, 19.54), (5.375, 5.694, 19.51), (7.445, 7.695, 19.34), (7.5, 7.736, 19.33), (7.365, 7.863, 19.21), (7.308, 7.819, 19.22), (9.067, 8.086, 19.91), (9.1, 8.099, 19.91), (9.065, 8.187, 19.85), (9.029, 8.173, 19.85), (6.22, 2.927, 20.09), (6.206, 2.791, 20.05), (6.038, 2.842, 19.98), (6.057, 2.994, 20.01), (6.949, 1.438, 20.72), (6.95, 1.357, 20.71), (6.85, 1.371, 20.66), (6.851, 1.461, 20.67), (2.431, 2.574, 17.62), (2.57, 2.696, 17.37), (2.202, 2.909, 17.36), (2.095, 2.819, 17.63), (4.203, -2.281, 18.35), (4.304, -2.18, 18.18), (4.303, -2.016, 18.54), (4.4, -1.917, 18.38), (5.502, -3.916, 19.22), (5.555, -3.884, 19.1), (5.524, -3.799, 19.28), (5.582, -3.741, 19.18), (6.82, -4.896, 20.36), (6.853, -4.864, 20.3), (6.845, -4.797, 20.41), (6.877, -4.765, 20.36), (5.434, -3.52, 19.08), (5.36, -3.778, 18.92), (5.304, -3.814, 19.05), (5.372, -3.583, 19.19), (7.052, -2.821, 19.68), (7.003, -2.852, 19.73), (7.012, -2.67, 19.64), (6.959, -2.704, 19.69), (7.732, -2.952, 20.19), (7.67, -2.975, 20.22), (7.739, -2.792, 20.17), (7.672, -2.816, 20.21), (5.759, -6.535, 19.15), (5.81, -6.551, 19.06), (5.687, -6.643, 18.91), (5.633, -6.627, 19.01), (6.482, -7.458, 19.63), (6.503, -7.467, 19.61), (6.476, -7.517, 19.57), (6.454, -7.507, 19.6), (2.336, 3.19, 20.93), (2.561, 2.962, 20.76), (2.608, 3.43, 20.87), (2.241, 3.626, 20.86), (4.31, 4.464, 23.16), (4.389, 4.4, 23.13), (4.376, 4.55, 23.12), (4.261, 4.592, 23.12), (2.79, 3.054, 21.06), (2.583, 3.263, 21.22), (2.479, 3.74, 21.13), (2.817, 3.563, 21.14), (3.104, 0.4102, 22.03), (3.203, 0.3012, 21.92), (3.229, 0.4033, 22.18), (3.319, 0.3034, 22.08), (-2.479, 5.244, 8.304), (-2.492, 5.137, 8.416), (-2.416, 5.296, 8.427), (-2.43, 5.191, 8.536), (-2.428, 6.285, 9.302), (-2.436, 6.211, 9.328), (-2.396, 6.279, 9.369), (-2.404, 6.206, 9.394), (2.846, 2.306, 8.1), (2.865, 2.378, 7.871), (2.943, 2.537, 8.055), (2.94, 2.404, 8.25), (2.372, 7.546, 9.005), (2.347, 7.666, 8.959), (2.101, 7.65, 9.057), (2.126, 7.533, 9.1), (1.742, 8.417, 10.35), (1.727, 8.464, 10.35), (1.639, 8.435, 10.38), (1.654, 8.39, 10.38), (-0.3248, -5.753, 9.001), (-0.4905, -5.708, 8.864), (-0.5051, -5.598, 8.91), (-0.3657, -5.645, 9.023), (-0.1033, -6.56, 9.803), (-0.18, -6.567, 9.733), (-0.1912, -6.511, 9.736), (-0.1264, -6.509, 9.796), (0.8613, -0.2482, 15.7), (1.764, -0.2144, 15.53), (1.79, -0.4352, 15.46), (0.825, -0.4713, 15.64), (1.729, -0.313, 15.13), (1.93, -1.034, 19.89), (2.372, -0.9716, 19.81), (2.4, -1.082, 19.79), (1.928, -1.15, 19.87), (3.215, -2.068, 21.05), (3.404, -2.02, 21.01), (3.422, -2.068, 21.01), (3.22, -2.118, 21.05), (2.508, -1.187, 19.92), (2.064, -1.252, 20.0), (2.481, -1.082, 19.93), (2.066, -1.144, 20.01), (2.123, -0.04492, 20.77), (2.286, -0.02178, 20.74), (2.173, -0.08513, 20.82), (2.326, -0.0626, 20.79), (0.5919, -0.7317, 13.06), (1.427, -0.2452, 12.91), (1.174, -0.7406, 12.96), (0.2804, -0.2707, 13.13), (0.7226, -4.197, 11.84), (0.5492, -4.228, 11.91), (0.6022, -4.224, 12.02), (0.7485, -4.243, 11.95), (0.4345, -6.051, 12.74), (0.4883, -6.049, 12.73), (0.4812, -6.038, 12.69), (0.4274, -6.039, 12.7), (0.4928, -3.993, 11.89), (0.5531, -3.989, 12.03), (0.7801, -4.015, 12.02), (0.7508, -3.962, 11.89), (-0.7106, -6.216, 12.09), (-0.7252, -6.227, 12.07), (-0.7509, -6.184, 12.06), (-0.7342, -6.172, 12.08), (2.665, -5.309, 12.17), (2.674, -5.325, 12.21), (2.685, -5.25, 12.24), (2.675, -5.232, 12.19), (0.6083, -1.125, 12.96), (1.127, -1.131, 12.85), (1.061, -0.9946, 12.51), (0.5037, -1.025, 12.62), (-3.465, -3.226, 12.38), (-3.558, -3.185, 12.18), (-3.437, -3.45, 12.34), (-3.525, -3.416, 12.16), (-5.648, -4.734, 13.08), (-5.701, -4.716, 12.98), (-5.63, -4.848, 13.06), (-5.68, -4.835, 12.97), (0.2647, 0.4907, 8.309), (0.5459, 0.006842, 8.336), (3.301, 2.144, 7.836), (3.585, 1.838, 7.836), (3.281, 2.075, 8.075), (3.394, 2.242, 8.155), (3.397, 2.374, 7.95), (3.668, 2.011, 7.98), (-4.27, 1.173, 7.029), (-4.025, 1.648, 7.017), (-4.146, 1.213, 7.305), (-3.916, 1.629, 7.295), (5.066, -4.656, 8.095), (4.727, -4.847, 7.845), (4.724, -10.66, 11.82), (4.657, -10.59, 11.83), (4.686, -10.56, 11.96), (4.754, -10.63, 11.95), (5.137, -4.856, 8.206), (4.845, -5.004, 7.997), (-3.867, 1.082, 7.16), (-3.625, 1.521, 7.152), (-3.526, 1.505, 7.438), (-3.752, 1.126, 7.444), (-2.479, 5.244, 8.304), (-2.416, 5.296, 8.427), (2.846, 2.306, 8.1), (2.865, 2.378, 7.871), (2.943, 2.537, 8.055), (2.372, 7.546, 9.005), (2.347, 7.666, 8.959), (1.778, -4.442, 17.5), (1.52, -4.534, 17.55), (1.432, -4.341, 17.75), (1.944, -4.3, 17.65), (4.043, -5.156, 18.9), (3.982, -5.204, 18.83), (3.962, -5.159, 18.74), (4.023, -5.109, 18.81), (4.481, -5.612, 18.79), (4.461, -5.641, 18.76), (4.454, -5.626, 18.72), (4.474, -5.596, 18.75), (2.908, -7.466, 18.06), (2.818, -7.528, 18.09), (2.887, -7.49, 17.94), (2.799, -7.559, 17.97), (3.449, -8.004, 18.35), (3.404, -8.042, 18.37), (3.445, -8.028, 18.29), (3.402, -8.07, 18.31), (-3.532, -6.963, 18.76), (-3.572, -6.907, 18.84), (-3.617, -6.977, 18.66), (-3.665, -6.868, 18.75), (-3.525, -7.988, 19.24), (-3.547, -7.955, 19.28), (-3.569, -8.008, 19.19), (-3.597, -7.949, 19.23), (8.768, -2.836, 14.23), (8.833, -2.991, 14.22), (8.747, -2.873, 14.31), (8.787, -2.986, 14.31), (9.637, -2.247, 15.47), (9.695, -2.331, 15.48), (9.606, -2.263, 15.52), (9.661, -2.343, 15.53), (8.621, -3.033, 14.26), (8.575, -2.873, 14.31), (8.664, -3.039, 14.17), (8.591, -2.834, 14.21), (9.831, -4.025, 14.65), (9.865, -4.032, 14.61), (9.763, -4.076, 14.62), (9.796, -4.085, 14.58), (8.35, -1.343, 14.81), (8.357, -1.321, 14.77), (8.279, -1.349, 14.8), (8.284, -1.326, 14.77), (7.082, -0.3208, 14.44), (7.142, -0.2574, 14.3), (7.176, -0.3173, 14.41), (7.152, -0.3856, 14.52), (7.692, 0.6049, 14.99), (7.755, 0.6862, 14.9), (7.772, 0.622, 14.99), (7.744, 0.5462, 15.06), (1.875, 0.9473, 15.56), (1.104, 0.7899, 15.7), (1.208, 1.19, 15.71), (1.647, 1.256, 15.6), (-2.724, 2.868, 18.47), (-2.682, 3.158, 18.46), (-2.602, 2.919, 18.71), (-2.552, 3.17, 18.71), (-5.864, 4.883, 19.74), (-5.845, 4.989, 19.74), (-5.78, 4.935, 19.86), (-5.762, 5.041, 19.87), (-7.207, 4.366, 20.74), (-7.202, 4.415, 20.74), (-7.162, 4.394, 20.79), (-7.158, 4.443, 20.79), (-2.952, 3.225, 18.92), (-2.968, 3.161, 18.84), (-3.085, 3.111, 18.62), (-3.076, 3.211, 18.69), (-4.025, 6.977, 19.36), (-3.956, 6.961, 19.42), (-4.042, 6.885, 19.51), (-4.108, 6.9, 19.46), (-5.018, 7.256, 20.08), (-4.975, 7.25, 20.09), (-4.998, 7.196, 20.14), (-5.039, 7.202, 20.13), (-4.225, -0.1218, 18.76), (-4.248, -0.1339, 18.62), (-4.42, 0.04482, 18.78), (-4.443, 0.0326, 18.64), (-5.09, -0.3021, 19.23), (-5.085, -0.3082, 19.15), (-5.184, -0.2048, 19.22), (-5.179, -0.2109, 19.14), (-5.923, -0.6153, 19.98), (-5.924, -0.6176, 19.95), (-5.961, -0.5793, 19.98), (-5.962, -0.5816, 19.95), (-3.509, -6.557, 18.59), (-3.586, -6.452, 18.65), (-3.658, -6.438, 18.58), (-3.579, -6.543, 18.52), (-3.364, -7.552, 19.81), (-3.391, -7.515, 19.82), (-3.415, -7.52, 19.8), (-3.387, -7.557, 19.79), (-3.436, -5.404, 18.04), (-3.577, -5.195, 18.18), (-3.593, -5.374, 17.88), (-3.752, -5.176, 18.01), (-5.477, -5.687, 18.34), (-5.574, -5.573, 18.44), (-5.52, -5.581, 18.12), (-5.622, -5.46, 18.23), (-6.85, -6.327, 19.26), (-6.892, -6.277, 19.31), (-6.875, -6.281, 19.17), (-6.919, -6.229, 19.22), (-2.37, -4.794, 19.98), (-2.416, -4.712, 20.06), (-2.334, -4.697, 19.86), (-2.382, -4.609, 19.94), (-1.498, -4.584, 21.13), (-1.51, -4.559, 21.16), (-1.484, -4.549, 21.1), (-1.497, -4.522, 21.13)], [], [(329, 328, 313, 312), (12, 11, 15, 16), (517, 516, 521, 522), (12, 51, 75, 74), (9, 10, 54, 53), (19, 604, 618, 616), (10, 9, 13, 14), (9, 12, 16, 13), (11, 10, 14, 15), (19, 18, 22, 23), (605, 604, 625, 626), (18, 603, 609, 608), (606, 605, 20, 17), (24, 23, 47, 48), (20, 19, 23, 24), (18, 17, 21, 22), (17, 20, 24, 21), (660, 659, 32, 29), (377, 376, 34, 35), (662, 661, 30, 31), (659, 662, 31, 32), (661, 660, 29, 30), (36, 35, 39, 40), (378, 377, 35, 36), (376, 379, 33, 34), (379, 378, 36, 33), (37, 40, 44, 41), (34, 33, 37, 38), (33, 36, 40, 37), (35, 34, 38, 39), (43, 42, 41, 44), (39, 38, 42, 43), (40, 39, 43, 44), (38, 37, 41, 42), (22, 21, 45, 46), (21, 24, 48, 45), (23, 22, 46, 47), (538, 537, 52, 49), (537, 539, 51, 52), (62, 61, 57, 60), (49, 52, 56, 55), (52, 9, 53, 56), (10, 49, 55, 54), (59, 60, 57, 58), (61, 63, 58, 57), (64, 62, 60, 59), (63, 64, 59, 58), (55, 64, 67, 65), (640, 639, 634, 633), (53, 54, 63, 61), (56, 53, 651, 652), (68, 66, 70, 72), (64, 63, 68, 67), (63, 54, 66, 68), (54, 55, 65, 66), (70, 69, 71, 72), (66, 65, 69, 70), (67, 68, 72, 71), (65, 67, 71, 69), (709, 707, 77, 80), (50, 11, 73, 76), (11, 12, 74, 73), (51, 50, 76, 75), (79, 80, 702, 701), (708, 78, 720, 722), (80, 79, 712, 711), (708, 710, 79, 78), (83, 74, 86, 88), (75, 76, 82, 84), (73, 74, 83, 81), (76, 73, 81, 82), (87, 88, 92, 91), (74, 75, 85, 86), (75, 84, 87, 85), (84, 83, 88, 87), (92, 90, 94, 96), (85, 87, 91, 89), (88, 86, 90, 92), (86, 85, 89, 90), (90, 89, 93, 94), (91, 92, 96, 95), (89, 91, 95, 93), (99, 97, 101, 102), (297, 296, 294, 295), (112, 111, 117, 118), (97, 5, 100, 101), (106, 105, 109, 110), (111, 114, 105, 106), (114, 113, 104, 105), (108, 107, 110, 109), (105, 104, 108, 109), (103, 106, 110, 107), (104, 103, 107, 108), (101, 100, 113, 114), (102, 101, 114, 111), (118, 117, 121, 122), (111, 106, 116, 117), (117, 116, 120, 121), (115, 118, 122, 119), (116, 115, 119, 120), (126, 124, 128, 130), (140, 139, 134, 133), (124, 123, 127, 128), (125, 126, 130, 129), (123, 125, 129, 127), (134, 132, 136, 138), (141, 140, 133, 131), (139, 142, 132, 134), (131, 132, 144, 143), (136, 135, 137, 138), (132, 131, 135, 136), (133, 134, 138, 137), (131, 133, 137, 135), (154, 152, 141, 142), (153, 154, 142, 139), (152, 151, 140, 141), (151, 153, 139, 140), (146, 143, 147, 150), (142, 141, 146, 145), (132, 142, 145, 144), (141, 131, 143, 146), (143, 144, 148, 147), (145, 146, 150, 149), (144, 145, 149, 148), (129, 130, 153, 151), (127, 129, 151, 152), (176, 175, 156, 157), (128, 127, 152, 154), (164, 163, 161, 162), (175, 177, 155, 156), (177, 178, 158, 155), (178, 176, 157, 158), (160, 159, 162, 161), (163, 165, 160, 161), (166, 164, 162, 159), (165, 166, 159, 160), (155, 166, 169, 167), (155, 158, 164, 166), (157, 156, 165, 163), (158, 157, 163, 164), (169, 170, 174, 173), (156, 155, 167, 168), (166, 165, 170, 169), (165, 156, 168, 170), (172, 171, 173, 174), (167, 169, 173, 171), (170, 168, 172, 174), (168, 167, 171, 172), (128, 154, 178, 177), (184, 183, 182, 179), (153, 130, 175, 176), (180, 179, 182, 181), (186, 185, 180, 181), (185, 184, 179, 180), (196, 195, 187, 188), (177, 175, 186, 183), (130, 128, 184, 185), (175, 130, 185, 186), (128, 177, 183, 184), (190, 188, 192, 194), (198, 197, 201, 202), (195, 198, 189, 187), (193, 194, 192, 191), (188, 187, 191, 192), (189, 190, 194, 193), (187, 189, 193, 191), (186, 181, 196, 197), (182, 183, 198, 195), (183, 186, 197, 198), (181, 182, 195, 196), (190, 189, 200, 199), (189, 198, 202, 200), (197, 190, 199, 201), (203, 4, 261, 263), (208, 205, 210, 211), (204, 0, 508, 509), (240, 215, 245, 246), (205, 2, 209, 210), (212, 215, 251, 248), (243, 242, 212, 213), (240, 241, 214, 215), (241, 243, 213, 214), (229, 228, 220, 221), (496, 495, 488, 487), (223, 221, 225, 227), (230, 229, 221, 223), (228, 231, 222, 220), (225, 224, 226, 227), (221, 220, 224, 225), (222, 223, 227, 226), (220, 222, 226, 224), (209, 218, 231, 228), (218, 219, 230, 231), (219, 210, 229, 230), (210, 209, 228, 229), (232, 235, 239, 236), (222, 231, 235, 232), (223, 222, 232, 233), (239, 238, 237, 236), (233, 232, 236, 237), (235, 234, 238, 239), (234, 233, 237, 238), (219, 218, 243, 241), (216, 219, 241, 240), (218, 217, 242, 243), (217, 216, 240, 242), (215, 212, 244, 245), (212, 242, 247, 244), (242, 240, 246, 247), (249, 248, 251, 250), (213, 212, 248, 249), (215, 214, 250, 251), (214, 213, 249, 250), (252, 254, 258, 256), (343, 254, 344, 347), (257, 256, 258, 259), (255, 253, 257, 259), (253, 252, 256, 257), (254, 255, 259, 258), (281, 280, 267, 266), (206, 203, 263, 262), (4, 3, 260, 261), (3, 206, 262, 260), (273, 272, 269, 271), (282, 281, 266, 264), (280, 283, 265, 267), (283, 282, 264, 265), (269, 268, 270, 271), (272, 274, 268, 269), (275, 273, 271, 270), (274, 275, 270, 268), (264, 266, 275, 274), (266, 267, 273, 275), (265, 264, 274, 272), (267, 265, 276, 277), (273, 267, 277, 278), (265, 272, 279, 276), (272, 273, 278, 279), (280, 263, 285, 286), (282, 260, 289, 291), (283, 280, 286, 287), (261, 283, 287, 284), (263, 261, 284, 285), (289, 288, 290, 291), (260, 262, 288, 289), (262, 281, 290, 288), (281, 282, 291, 290), (295, 294, 306, 307), (299, 298, 292, 293), (293, 294, 308, 309), (297, 295, 301, 303), (5, 97, 297, 298), (98, 6, 299, 296), (6, 5, 298, 299), (97, 98, 296, 297), (302, 303, 301, 300), (298, 297, 303, 302), (292, 298, 302, 300), (295, 292, 300, 301), (305, 304, 307, 306), (294, 293, 305, 306), (292, 295, 307, 304), (293, 292, 304, 305), (310, 311, 309, 308), (294, 296, 310, 308), (296, 299, 311, 310), (299, 293, 309, 311), (321, 320, 319, 317), (330, 329, 312, 314), (328, 331, 335, 334), (322, 321, 317, 316), (318, 323, 326, 324), (314, 312, 322, 323), (315, 314, 323, 320), (312, 313, 321, 322), (313, 315, 320, 321), (326, 327, 325, 324), (316, 318, 324, 325), (323, 322, 327, 326), (322, 316, 325, 327), (11, 50, 331, 328), (49, 10, 329, 330), (10, 11, 328, 329), (334, 335, 339, 338), (313, 328, 334, 332), (315, 313, 332, 333), (331, 315, 333, 335), (332, 334, 338, 336), (335, 333, 337, 339), (333, 332, 336, 337), (0, 204, 343, 340), (204, 207, 342, 343), (207, 1, 341, 342), (1, 0, 340, 341), (357, 356, 351, 350), (254, 252, 345, 344), (252, 340, 346, 345), (340, 343, 347, 346), (350, 351, 355, 354), (358, 357, 350, 349), (356, 359, 348, 351), (359, 358, 349, 348), (354, 355, 352, 353), (349, 350, 354, 353), (351, 348, 352, 355), (348, 349, 353, 352), (344, 345, 361, 360), (347, 344, 359, 356), (345, 346, 357, 358), (356, 357, 370, 371), (361, 362, 366, 365), (359, 344, 360, 363), (345, 358, 362, 361), (358, 359, 363, 362), (363, 360, 364, 367), (360, 361, 365, 364), (362, 363, 367, 366), (371, 370, 374, 375), (346, 347, 368, 369), (357, 346, 369, 370), (347, 356, 371, 368), (370, 369, 373, 374), (368, 371, 375, 372), (369, 368, 372, 373), (30, 29, 379, 376), (407, 416, 430, 427), (31, 30, 376, 377), (382, 383, 387, 386), (392, 394, 380, 381), (395, 382, 396, 399), (386, 387, 391, 390), (380, 382, 386, 384), (383, 381, 385, 387), (381, 380, 384, 385), (384, 386, 390, 388), (387, 385, 389, 391), (385, 384, 388, 389), (438, 435, 393, 395), (437, 438, 395, 394), (436, 437, 394, 392), (435, 436, 392, 393), (398, 399, 403, 402), (394, 395, 399, 398), (382, 380, 397, 396), (380, 394, 398, 397), (397, 398, 402, 401), (399, 396, 400, 403), (396, 397, 401, 400), (402, 403, 406, 405), (403, 400, 404, 406), (407, 410, 414, 411), (418, 417, 408, 409), (408, 417, 421, 420), (415, 418, 409, 410), (408, 407, 411, 412), (410, 409, 413, 414), (409, 408, 412, 413), (393, 392, 418, 415), (381, 383, 416, 417), (392, 381, 417, 418), (383, 393, 415, 416), (422, 419, 423, 426), (416, 407, 419, 422), (407, 408, 420, 419), (417, 416, 422, 421), (419, 420, 424, 423), (421, 422, 426, 425), (420, 421, 425, 424), (427, 430, 434, 431), (415, 410, 428, 429), (410, 407, 427, 428), (416, 415, 429, 430), (428, 427, 431, 432), (430, 429, 433, 434), (429, 428, 432, 433), (435, 378, 439, 441), (32, 31, 437, 436), (31, 377, 438, 437), (452, 451, 446, 444), (32, 436, 442, 440), (378, 32, 440, 439), (436, 435, 441, 442), (446, 445, 449, 450), (452, 444, 464, 465), (451, 454, 458, 457), (454, 453, 443, 445), (447, 448, 450, 449), (445, 443, 447, 449), (444, 446, 450, 448), (443, 444, 448, 447), (441, 439, 453, 454), (442, 441, 454, 451), (439, 440, 452, 453), (440, 442, 451, 452), (458, 456, 460, 462), (446, 451, 457, 455), (454, 445, 456, 458), (445, 446, 455, 456), (461, 462, 460, 459), (456, 455, 459, 460), (457, 458, 462, 461), (455, 457, 461, 459), (466, 465, 469, 470), (444, 443, 463, 464), (453, 452, 465, 466), (443, 453, 466, 463), (465, 464, 468, 469), (463, 466, 470, 467), (464, 463, 467, 468), (435, 438, 474, 473), (378, 435, 473, 472), (438, 377, 471, 474), (482, 481, 478, 477), (479, 482, 477, 476), (481, 480, 475, 478), (474, 471, 480, 481), (472, 473, 482, 479), (473, 474, 481, 482), (480, 471, 483, 485), (471, 472, 484, 483), (472, 479, 486, 484), (479, 480, 485, 486), (490, 489, 493, 494), (495, 498, 490, 488), (498, 497, 489, 490), (491, 492, 494, 493), (489, 487, 491, 493), (488, 490, 494, 492), (487, 488, 492, 491), (497, 498, 502, 501), (501, 502, 506, 505), (498, 216, 499, 502), (503, 504, 505, 506), (502, 499, 503, 506), (499, 500, 504, 503), (507, 510, 514, 511), (203, 204, 509, 510), (0, 4, 507, 508), (4, 203, 510, 507), (512, 511, 514, 513), (508, 507, 511, 512), (510, 509, 513, 514), (509, 508, 512, 513), (9, 52, 519, 517), (12, 9, 517, 518), (529, 528, 526, 527), (518, 517, 522, 523), (516, 515, 520, 521), (515, 518, 523, 520), (528, 530, 525, 526), (531, 529, 527, 524), (530, 531, 524, 525), (520, 523, 529, 531), (522, 521, 530, 528), (533, 532, 534, 535), (521, 520, 532, 533), (531, 530, 535, 534), (530, 521, 533, 535), (541, 542, 552, 553), (543, 542, 546, 547), (550, 549, 542, 543), (550, 543, 557, 558), (548, 551, 540, 541), (542, 541, 545, 546), (540, 543, 547, 544), (541, 540, 544, 545), (563, 562, 551, 548), (562, 561, 550, 551), (561, 560, 549, 550), (560, 563, 548, 549), (549, 548, 554, 555), (542, 549, 555, 552), (548, 541, 553, 554), (559, 558, 557, 556), (551, 550, 558, 559), (540, 551, 559, 556), (543, 540, 556, 557), (536, 8, 565, 564), (538, 536, 560, 561), (7, 538, 561, 562), (566, 564, 568, 570), (560, 536, 564, 566), (8, 563, 567, 565), (563, 560, 566, 567), (568, 569, 571, 570), (565, 567, 571, 569), (564, 565, 569, 568), (567, 566, 570, 571), (593, 592, 580, 581), (573, 572, 574, 575), (575, 574, 578, 579), (594, 593, 581, 583), (595, 594, 583, 582), (587, 586, 589, 588), (585, 584, 590, 591), (600, 599, 596, 597), (578, 574, 599, 600), (574, 576, 598, 599), (577, 578, 602, 601), (13, 16, 605, 606), (14, 13, 606, 603), (16, 15, 604, 605), (15, 14, 603, 604), (610, 607, 611, 614), (17, 18, 608, 607), (606, 17, 607, 610), (603, 606, 610, 609), (613, 614, 611, 612), (607, 608, 612, 611), (609, 610, 614, 613), (608, 609, 613, 612), (616, 618, 622, 620), (603, 18, 615, 617), (18, 19, 616, 615), (604, 603, 617, 618), (622, 621, 619, 620), (615, 616, 620, 619), (618, 617, 621, 622), (617, 615, 619, 621), (624, 626, 630, 628), (20, 605, 626, 624), (604, 19, 623, 625), (19, 20, 624, 623), (630, 629, 627, 628), (623, 624, 628, 627), (626, 625, 629, 630), (625, 623, 627, 629), (634, 632, 636, 638), (641, 632, 644, 646), (640, 633, 647, 649), (641, 642, 631, 632), (636, 635, 637, 638), (632, 631, 635, 636), (633, 634, 638, 637), (631, 633, 637, 635), (55, 56, 642, 641), (56, 62, 640, 642), (64, 55, 641, 639), (62, 64, 639, 640), (645, 646, 644, 643), (634, 639, 645, 643), (632, 634, 643, 644), (639, 641, 646, 645), (650, 649, 647, 648), (633, 631, 648, 647), (642, 640, 649, 650), (631, 642, 650, 648), (654, 653, 657, 658), (62, 56, 652, 653), (53, 61, 654, 651), (61, 62, 653, 654), (656, 655, 658, 657), (653, 652, 656, 657), (651, 654, 658, 655), (652, 651, 655, 656), (661, 26, 664, 666), (28, 27, 662, 659), (27, 26, 661, 662), (25, 28, 659, 660), (676, 675, 670, 669), (26, 25, 663, 664), (25, 660, 665, 663), (660, 661, 666, 665), (670, 668, 672, 674), (677, 676, 669, 667), (675, 678, 668, 670), (678, 677, 667, 668), (672, 671, 673, 674), (668, 667, 671, 672), (669, 670, 674, 673), (667, 669, 673, 671), (664, 663, 677, 678), (664, 678, 682, 679), (677, 663, 688, 690), (665, 666, 675, 676), (679, 682, 686, 683), (666, 664, 679, 680), (675, 666, 680, 681), (678, 675, 681, 682), (684, 683, 686, 685), (680, 679, 683, 684), (682, 681, 685, 686), (681, 680, 684, 685), (687, 689, 693, 691), (663, 665, 687, 688), (676, 677, 690, 689), (665, 676, 689, 687), (694, 692, 696, 698), (690, 688, 692, 694), (688, 687, 691, 692), (689, 690, 694, 693), (696, 695, 697, 698), (692, 691, 695, 696), (693, 694, 698, 697), (691, 693, 697, 695), (702, 699, 703, 706), (78, 79, 701, 700), (80, 77, 699, 702), (77, 78, 700, 699), (705, 706, 703, 704), (699, 700, 704, 703), (701, 702, 706, 705), (700, 701, 705, 704), (83, 84, 710, 708), (84, 82, 709, 710), (81, 83, 708, 707), (82, 81, 707, 709), (712, 714, 718, 716), (710, 709, 713, 714), (79, 710, 714, 712), (709, 80, 711, 713), (718, 717, 715, 716), (711, 712, 716, 715), (714, 713, 717, 718), (713, 711, 715, 717), (722, 720, 724, 726), (77, 707, 721, 719), (707, 708, 722, 721), (78, 77, 719, 720), (725, 726, 724, 723), (720, 719, 723, 724), (721, 722, 726, 725), (719, 721, 725, 723)])
_uv = me_cube_003.uv_layers.new(name='UVMap')
_uv.uv.foreach_set('vector', [0.625, 0.75, 0.625, 1.0, 0.625, 1.0, 0.625, 0.75, 0.625, 0.125, 0.625, 0.0, 0.625, 0.0, 0.625, 0.125, 0.625, 0.625, 0.625, 0.625, 0.625, 0.625, 0.625, 0.625, 0.875, 0.625, 0.875, 0.625, 0.875, 0.625, 0.875, 0.625, 0.625, 0.625, 0.625, 0.75, 0.625, 0.75, 0.625, 0.625, 0.625, 0.0, 0.625, 0.0, 0.625, 0.0, 0.625, 0.0, 0.625, 0.75, 0.625, 0.625, 0.625, 0.625, 0.625, 0.75, 0.625, 0.625, 0.875, 0.625, 0.875, 0.625, 0.625, 0.625, 0.625, 1.0, 0.625, 0.75, 0.625, 0.75, 0.625, 1.0, 0.625, 1.0, 0.625, 0.75, 0.625, 0.75, 0.625, 1.0, 0.625, 0.125, 0.625, 0.0, 0.625, 0.0, 0.625, 0.125, 0.625, 0.75, 0.625, 0.75, 0.625, 0.75, 0.625, 0.75, 0.625, 0.625, 0.875, 0.625, 0.875, 0.625, 0.625, 0.625, 0.625, 0.125, 0.625, 0.0, 0.625, 0.0, 0.625, 0.125, 0.625, 0.125, 0.625, 0.0, 0.625, 0.0, 0.625, 0.125, 0.625, 0.75, 0.625, 0.625, 0.625, 0.625, 0.625, 0.75, 0.625, 0.625, 0.875, 0.625, 0.875, 0.625, 0.625, 0.625, 0.875, 0.625, 0.625, 0.625, 0.625, 0.625, 0.875, 0.625, 0.625, 0.5, 0.625, 0.25, 0.625, 0.25, 0.625, 0.5, 0.625, 0.5, 0.625, 0.25, 0.625, 0.25, 0.625, 0.5, 0.625, 0.625, 0.625, 0.5, 0.625, 0.5, 0.625, 0.625, 0.625, 0.25, 0.625, 0.125, 0.625, 0.125, 0.625, 0.25, 0.625, 0.625, 0.625, 0.5, 0.625, 0.5, 0.625, 0.625, 0.625, 0.625, 0.625, 0.5, 0.625, 0.5, 0.625, 0.625, 0.625, 0.25, 0.625, 0.125, 0.625, 0.125, 0.625, 0.25, 0.875, 0.625, 0.625, 0.625, 0.625, 0.625, 0.875, 0.625, 0.875, 0.625, 0.625, 0.625, 0.625, 0.625, 0.875, 0.625, 0.625, 0.25, 0.625, 0.125, 0.625, 0.125, 0.625, 0.25, 0.875, 0.625, 0.625, 0.625, 0.625, 0.625, 0.875, 0.625, 0.625, 0.5, 0.625, 0.25, 0.625, 0.25, 0.625, 0.5, 0.625, 0.5, 0.875, 0.5, 0.875, 0.625, 0.625, 0.625, 0.625, 0.5, 0.625, 0.25, 0.625, 0.25, 0.625, 0.5, 0.625, 0.625, 0.625, 0.5, 0.625, 0.5, 0.625, 0.625, 0.625, 0.25, 0.625, 0.125, 0.625, 0.125, 0.625, 0.25, 0.625, 0.75, 0.625, 0.625, 0.625, 0.625, 0.625, 0.75, 0.625, 0.625, 0.875, 0.625, 0.875, 0.625, 0.625, 0.625, 0.625, 1.0, 0.625, 0.75, 0.625, 0.75, 0.625, 1.0, 0.625, 0.75, 0.625, 0.625, 0.625, 0.625, 0.625, 0.75, 0.625, 0.625, 0.875, 0.625, 0.875, 0.625, 0.625, 0.625, 0.625, 0.625, 0.625, 0.625, 0.625, 0.625, 0.625, 0.625, 0.625, 0.75, 0.625, 0.625, 0.625, 0.625, 0.625, 0.75, 0.625, 0.625, 0.625, 0.625, 0.625, 0.625, 0.625, 0.625, 0.625, 0.75, 0.625, 0.75, 0.625, 0.75, 0.625, 0.75, 0.625, 0.75, 0.625, 0.625, 0.625, 0.625, 0.625, 0.75, 0.625, 0.625, 0.625, 0.75, 0.625, 0.75, 0.625, 0.625, 0.625, 0.75, 0.625, 0.625, 0.625, 0.625, 0.625, 0.75, 0.625, 0.75, 0.625, 0.75, 0.625, 0.75, 0.625, 0.75, 0.625, 0.75, 0.625, 0.75, 0.625, 0.75, 0.625, 0.75, 0.625, 0.625, 0.625, 0.75, 0.625, 0.75, 0.625, 0.625, 0.625, 0.625, 0.625, 0.75, 0.625, 0.75, 0.625, 0.625, 0.625, 0.625, 0.625, 0.625, 0.625, 0.625, 0.625, 0.625, 0.625, 0.75, 0.625, 0.75, 0.625, 0.75, 0.625, 0.75, 0.625, 0.75, 0.625, 0.75, 0.625, 0.75, 0.625, 0.75, 0.625, 0.75, 0.625, 0.75, 0.625, 0.75, 0.625, 0.75, 0.625, 0.75, 0.625, 0.75, 0.625, 0.75, 0.625, 0.75, 0.625, 0.75, 0.625, 0.75, 0.625, 0.75, 0.625, 0.75, 0.625, 0.75, 0.625, 0.75, 0.625, 0.75, 0.625, 0.75, 0.625, 0.75, 0.625, 0.75, 0.625, 0.75, 0.625, 0.75, 0.625, 0.75, 0.625, 0.75, 0.625, 0.75, 0.625, 0.75, 0.625, 1.0, 0.625, 1.0, 0.625, 1.0, 0.625, 1.0, 0.625, 1.0, 0.625, 1.0, 0.625, 1.0, 0.625, 1.0, 0.625, 0.0, 0.625, 0.125, 0.625, 0.125, 0.625, 0.0, 0.625, 0.125, 0.625, 0.0, 0.625, 0.0, 0.625, 0.125, 0.625, 0.125, 0.625, 0.0, 0.625, 0.0, 0.625, 0.125, 0.875, 0.625, 0.875, 0.625, 0.875, 0.625, 0.875, 0.625, 0.625, 0.0, 0.625, 0.125, 0.625, 0.125, 0.625, 0.0, 0.875, 0.625, 0.875, 0.625, 0.875, 0.625, 0.875, 0.625, 0.625, 0.125, 0.625, 0.125, 0.625, 0.125, 0.625, 0.125, 0.625, 0.125, 0.625, 0.0, 0.625, 0.0, 0.625, 0.125, 0.625, 0.0, 0.625, 0.125, 0.625, 0.125, 0.625, 0.0, 0.625, 1.0, 0.625, 1.0, 0.625, 1.0, 0.625, 1.0, 0.875, 0.625, 0.875, 0.625, 0.875, 0.625, 0.875, 0.625, 0.875, 0.625, 0.875, 0.625, 0.875, 0.625, 0.875, 0.625, 0.625, 0.125, 0.625, 0.125, 0.625, 0.125, 0.625, 0.125, 0.875, 0.625, 0.875, 0.625, 0.875, 0.625, 0.875, 0.625, 0.625, 0.125, 0.625, 0.125, 0.625, 0.125, 0.625, 0.125, 0.625, 0.125, 0.625, 0.125, 0.625, 0.125, 0.625, 0.125, 0.625, 0.125, 0.625, 0.125, 0.625, 0.125, 0.625, 0.125, 0.875, 0.625, 0.875, 0.625, 0.875, 0.625, 0.875, 0.625, 0.875, 0.625, 0.875, 0.625, 0.875, 0.625, 0.875, 0.625, 0.875, 0.625, 0.875, 0.625, 0.875, 0.625, 0.875, 0.625, 0.625, 0.125, 0.625, 0.125, 0.625, 0.125, 0.625, 0.125, 0.625, 0.25, 0.625, 0.5, 0.625, 0.5, 0.625, 0.25, 0.625, 0.5, 0.625, 0.625, 0.625, 0.625, 0.625, 0.5, 0.625, 0.25, 0.625, 0.25, 0.625, 0.25, 0.625, 0.25, 0.625, 0.5, 0.625, 0.5, 0.625, 0.5, 0.625, 0.5, 0.625, 0.25, 0.625, 0.5, 0.625, 0.5, 0.625, 0.25, 0.625, 0.25, 0.625, 0.5, 0.625, 0.5, 0.625, 0.25, 0.625, 0.5, 0.625, 0.5, 0.625, 0.5, 0.625, 0.5, 0.625, 0.5, 0.625, 0.25, 0.625, 0.25, 0.625, 0.5, 0.625, 0.5, 0.625, 0.5, 0.625, 0.5, 0.625, 0.5, 0.625, 0.25, 0.625, 0.25, 0.625, 0.25, 0.625, 0.25, 0.625, 0.5, 0.625, 0.25, 0.625, 0.25, 0.625, 0.5, 0.625, 0.5, 0.625, 0.5, 0.625, 0.5, 0.625, 0.5, 0.625, 0.25, 0.625, 0.5, 0.625, 0.5, 0.625, 0.25, 0.625, 0.25, 0.625, 0.25, 0.625, 0.25, 0.625, 0.25, 0.625, 0.25, 0.625, 0.25, 0.625, 0.25, 0.625, 0.25, 0.625, 0.25, 0.625, 0.25, 0.625, 0.25, 0.625, 0.25, 0.625, 0.25, 0.625, 0.25, 0.625, 0.25, 0.625, 0.25, 0.625, 0.25, 0.625, 0.25, 0.625, 0.25, 0.625, 0.25, 0.625, 0.25, 0.625, 0.25, 0.625, 0.25, 0.625, 0.25, 0.625, 0.125, 0.625, 0.25, 0.625, 0.25, 0.625, 0.125, 0.625, 0.25, 0.625, 0.125, 0.625, 0.125, 0.625, 0.25, 0.625, 0.125, 0.625, 0.25, 0.625, 0.25, 0.625, 0.125, 0.875, 0.625, 0.875, 0.625, 0.875, 0.625, 0.875, 0.625, 0.625, 0.25, 0.625, 0.25, 0.625, 0.25, 0.625, 0.25, 0.875, 0.625, 0.875, 0.625, 0.875, 0.625, 0.875, 0.625, 0.625, 0.25, 0.625, 0.25, 0.625, 0.25, 0.625, 0.25, 0.625, 0.125, 0.625, 0.25, 0.625, 0.25, 0.625, 0.125, 0.625, 0.25, 0.625, 0.125, 0.625, 0.125, 0.625, 0.25, 0.625, 0.25, 0.625, 0.125, 0.625, 0.125, 0.625, 0.25, 0.625, 0.125, 0.625, 0.25, 0.625, 0.25, 0.625, 0.125, 0.875, 0.625, 0.875, 0.625, 0.875, 0.625, 0.875, 0.625, 0.625, 0.25, 0.625, 0.125, 0.625, 0.125, 0.625, 0.25, 0.625, 0.25, 0.625, 0.25, 0.625, 0.25, 0.625, 0.25, 0.875, 0.625, 0.875, 0.625, 0.875, 0.625, 0.875, 0.625, 0.625, 0.125, 0.625, 0.25, 0.625, 0.25, 0.625, 0.125, 0.875, 0.625, 0.875, 0.625, 0.875, 0.625, 0.875, 0.625, 0.625, 0.25, 0.625, 0.125, 0.625, 0.125, 0.625, 0.25, 0.625, 0.25, 0.625, 0.25, 0.625, 0.25, 0.625, 0.25, 0.875, 0.625, 0.875, 0.625, 0.875, 0.625, 0.875, 0.625, 0.625, 0.125, 0.625, 0.25, 0.625, 0.25, 0.625, 0.125, 0.625, 0.25, 0.625, 0.125, 0.625, 0.125, 0.625, 0.25, 0.625, 0.25, 0.625, 0.25, 0.625, 0.25, 0.625, 0.25, 0.625, 0.125, 0.625, 0.25, 0.625, 0.25, 0.625, 0.125, 0.875, 0.625, 0.875, 0.625, 0.875, 0.625, 0.875, 0.625, 0.625, 0.25, 0.625, 0.25, 0.625, 0.25, 0.625, 0.25, 0.625, 0.25, 0.625, 0.125, 0.625, 0.125, 0.625, 0.25, 0.625, 0.25, 0.625, 0.25, 0.625, 0.25, 0.625, 0.25, 0.625, 0.25, 0.625, 0.25, 0.625, 0.25, 0.625, 0.25, 0.625, 0.25, 0.625, 0.25, 0.625, 0.25, 0.625, 0.25, 0.625, 0.25, 0.625, 0.25, 0.625, 0.25, 0.625, 0.25, 0.625, 0.25, 0.625, 0.25, 0.625, 0.25, 0.625, 0.25, 0.625, 0.25, 0.625, 0.25, 0.625, 0.25, 0.625, 0.25, 0.625, 0.25, 0.625, 0.25, 0.625, 0.25, 0.625, 0.25, 0.625, 0.25, 0.625, 0.25, 0.625, 0.25, 0.625, 0.25, 0.625, 0.25, 0.625, 0.25, 0.625, 0.25, 0.625, 0.25, 0.625, 0.25, 0.625, 0.25, 0.625, 0.25, 0.625, 0.25, 0.625, 0.25, 0.625, 0.25, 0.625, 0.25, 0.625, 0.25, 0.625, 0.25, 0.625, 0.25, 0.625, 0.25, 0.625, 0.25, 0.625, 0.25, 0.625, 0.25, 0.625, 0.25, 0.625, 0.25, 0.625, 0.25, 0.625, 0.25, 0.625, 0.25, 0.625, 0.25, 0.625, 0.25, 0.625, 0.25, 0.625, 0.25, 0.625, 0.25, 0.625, 0.25, 0.625, 0.25, 0.625, 0.25, 0.625, 0.25, 0.625, 0.25, 0.625, 0.25, 0.625, 0.25, 0.625, 0.25, 0.625, 0.25, 0.625, 0.25, 0.625, 0.25, 0.625, 0.25, 0.625, 0.25, 0.625, 0.25, 0.625, 0.25, 0.625, 0.25, 0.625, 0.25, 0.625, 0.25, 0.625, 0.25, 0.625, 0.25, 0.625, 0.25, 0.625, 0.25, 0.625, 0.25, 0.625, 0.25, 0.625, 0.25, 0.625, 0.25, 0.625, 0.25, 0.625, 0.25, 0.625, 0.25, 0.625, 0.25, 0.625, 0.25, 0.625, 0.25, 0.625, 0.25, 0.625, 0.25, 0.625, 0.25, 0.625, 0.25, 0.625, 0.25, 0.625, 0.25, 0.625, 0.25, 0.625, 0.25, 0.625, 0.25, 0.625, 0.25, 0.625, 0.25, 0.625, 0.25, 0.625, 0.25, 0.625, 0.25, 0.625, 0.25, 0.625, 0.25, 0.625, 0.25, 0.625, 0.25, 0.625, 0.25, 0.625, 0.25, 0.625, 0.25, 0.625, 0.25, 0.625, 0.25, 0.625, 0.25, 0.625, 0.25, 0.625, 0.25, 0.625, 0.25, 0.625, 0.25, 0.625, 0.25, 0.625, 0.25, 0.625, 0.25, 0.625, 0.25, 0.625, 0.25, 0.625, 0.25, 0.625, 0.25, 0.625, 0.25, 0.625, 0.25, 0.625, 0.25, 0.625, 0.25, 0.625, 0.25, 0.625, 0.25, 0.625, 0.25, 0.625, 0.25, 0.625, 0.25, 0.625, 0.25, 0.625, 0.25, 0.625, 0.25, 0.625, 0.25, 0.625, 0.25, 0.625, 0.25, 0.625, 0.25, 0.625, 0.25, 0.625, 0.25, 0.625, 0.25, 0.625, 0.25, 0.625, 0.25, 0.625, 0.25, 0.625, 0.25, 0.625, 0.25, 0.625, 0.25, 0.625, 0.25, 0.625, 0.25, 0.625, 0.25, 0.625, 0.25, 0.625, 0.25, 0.625, 0.25, 0.625, 0.25, 0.625, 0.25, 0.625, 0.25, 0.625, 0.25, 0.625, 0.25, 0.625, 0.25, 0.625, 0.25, 0.625, 0.25, 0.625, 0.25, 0.625, 0.25, 0.625, 0.25, 0.625, 0.25, 0.625, 0.25, 0.625, 0.25, 0.625, 0.25, 0.625, 0.25, 0.625, 0.25, 0.625, 0.25, 0.625, 0.25, 0.625, 0.25, 0.625, 0.25, 0.625, 0.25, 0.625, 0.0, 0.625, 0.0, 0.625, 0.0, 0.625, 0.0, 0.625, 0.5, 0.625, 0.625, 0.625, 0.625, 0.625, 0.5, 0.625, 0.125, 0.625, 0.125, 0.625, 0.125, 0.625, 0.125, 0.625, 0.5, 0.625, 0.5, 0.625, 0.5, 0.625, 0.5, 0.625, 0.625, 0.625, 0.625, 0.625, 0.625, 0.625, 0.625, 0.625, 0.5, 0.625, 0.5, 0.625, 0.5, 0.625, 0.5, 0.625, 0.625, 0.625, 0.5, 0.625, 0.5, 0.625, 0.625, 0.625, 0.5, 0.625, 0.625, 0.625, 0.625, 0.625, 0.5, 0.625, 0.625, 0.625, 0.625, 0.625, 0.625, 0.625, 0.625, 0.625, 0.625, 0.625, 0.625, 0.625, 0.625, 0.625, 0.625, 0.625, 0.5, 0.625, 0.5, 0.625, 0.5, 0.625, 0.5, 0.625, 0.625, 0.625, 0.625, 0.625, 0.625, 0.625, 0.625, 0.625, 0.625, 0.625, 0.625, 0.625, 0.625, 0.625, 0.625, 0.625, 0.625, 0.625, 0.625, 0.625, 0.625, 0.625, 0.625, 0.625, 0.625, 0.625, 0.625, 0.625, 0.625, 0.625, 0.625, 0.625, 0.625, 0.625, 0.625, 0.625, 0.625, 0.625, 0.625, 0.625, 0.625, 0.625, 0.625, 0.625, 0.625, 0.625, 0.625, 0.625, 0.625, 0.625, 0.625, 0.625, 0.625, 0.625, 0.625, 0.625, 0.625, 0.625, 0.625, 0.625, 0.625, 0.625, 0.625, 0.625, 0.625, 0.625, 0.625, 0.625, 0.625, 0.625, 0.625, 0.625, 0.625, 0.625, 0.625, 0.625, 0.625, 0.625, 0.625, 0.625, 0.625, 0.625, 0.625, 0.625, 0.625, 0.625, 0.625, 0.625, 0.625, 0.625, 0.625, 0.625, 0.625, 0.625, 0.625, 0.625, 0.625, 0.625, 0.625, 0.625, 0.625, 0.625, 0.625, 0.625, 0.625, 0.625, 0.625, 0.625, 0.625, 0.625, 0.625, 0.625, 0.625, 0.625, 0.625, 0.625, 0.625, 0.625, 0.625, 0.625, 0.625, 0.625, 0.625, 0.625, 0.625, 0.625, 0.625, 0.625, 0.625, 0.625, 0.625, 0.625, 0.625, 0.625, 0.625, 0.625, 0.625, 0.625, 0.625, 0.625, 0.625, 0.625, 0.625, 0.625, 0.625, 0.625, 0.625, 0.625, 0.625, 0.625, 0.625, 0.625, 0.5, 0.625, 0.625, 0.625, 0.625, 0.625, 0.5, 0.625, 0.625, 0.625, 0.5, 0.625, 0.5, 0.625, 0.625, 0.625, 0.5, 0.625, 0.5, 0.625, 0.5, 0.625, 0.5, 0.625, 0.5, 0.625, 0.5, 0.625, 0.5, 0.625, 0.5, 0.625, 0.5, 0.625, 0.5, 0.625, 0.5, 0.625, 0.5, 0.625, 0.5, 0.625, 0.5, 0.625, 0.5, 0.625, 0.5, 0.625, 0.625, 0.625, 0.5, 0.625, 0.5, 0.625, 0.625, 0.625, 0.625, 0.625, 0.5, 0.625, 0.5, 0.625, 0.625, 0.625, 0.5, 0.625, 0.625, 0.625, 0.625, 0.625, 0.5, 0.625, 0.625, 0.625, 0.625, 0.625, 0.625, 0.625, 0.625, 0.625, 0.125, 0.625, 0.125, 0.625, 0.125, 0.625, 0.125, 0.625, 0.125, 0.625, 0.125, 0.625, 0.125, 0.625, 0.125, 0.625, 0.25, 0.625, 0.125, 0.625, 0.125, 0.625, 0.25, 0.625, 0.25, 0.625, 0.25, 0.625, 0.25, 0.625, 0.25, 0.625, 0.25, 0.625, 0.125, 0.625, 0.125, 0.625, 0.25, 0.625, 0.125, 0.625, 0.25, 0.625, 0.25, 0.625, 0.125, 0.625, 0.75, 0.625, 1.0, 0.625, 1.0, 0.625, 0.75, 0.625, 0.75, 0.625, 1.0, 0.625, 1.0, 0.625, 0.75, 0.625, 1.0, 0.625, 0.75, 0.625, 0.75, 0.625, 1.0, 0.625, 0.75, 0.625, 0.75, 0.625, 0.75, 0.625, 0.75, 0.625, 0.0, 0.625, 0.0, 0.625, 0.0, 0.625, 0.0, 0.625, 0.75, 0.625, 0.75, 0.625, 0.75, 0.625, 0.75, 0.625, 0.0, 0.625, 0.0, 0.625, 0.0, 0.625, 0.0, 0.625, 1.0, 0.625, 0.75, 0.625, 0.75, 0.625, 1.0, 0.625, 1.0, 0.625, 0.75, 0.625, 0.75, 0.625, 1.0, 0.625, 1.0, 0.625, 0.75, 0.625, 0.75, 0.625, 1.0, 0.625, 0.75, 0.625, 1.0, 0.625, 1.0, 0.625, 0.75, 0.625, 0.75, 0.625, 0.75, 0.625, 0.75, 0.625, 0.75, 0.625, 0.75, 0.625, 0.75, 0.625, 0.75, 0.625, 0.75, 0.625, 0.75, 0.625, 1.0, 0.625, 1.0, 0.625, 0.75, 0.625, 1.0, 0.625, 0.75, 0.625, 0.75, 0.625, 1.0, 0.625, 0.0, 0.625, 0.0, 0.625, 0.0, 0.625, 0.0, 0.625, 1.0, 0.625, 1.0, 0.625, 1.0, 0.625, 1.0, 0.625, 1.0, 0.625, 1.0, 0.625, 1.0, 0.625, 1.0, 0.625, 0.0, 0.625, 0.0, 0.625, 0.0, 0.625, 0.0, 0.625, 1.0, 0.625, 1.0, 0.625, 1.0, 0.625, 1.0, 0.625, 0.75, 0.625, 0.75, 0.625, 0.75, 0.625, 0.75, 0.625, 0.0, 0.625, 0.0, 0.625, 0.0, 0.625, 0.0, 0.625, 1.0, 0.625, 1.0, 0.625, 1.0, 0.625, 1.0, 0.625, 0.0, 0.625, 0.0, 0.625, 0.0, 0.625, 0.0, 0.625, 0.75, 0.625, 0.75, 0.625, 0.75, 0.625, 0.75, 0.625, 0.75, 0.625, 0.75, 0.625, 0.75, 0.625, 0.75, 0.625, 0.75, 0.625, 0.75, 0.625, 0.75, 0.625, 0.75, 0.625, 0.75, 0.625, 0.75, 0.625, 0.75, 0.625, 0.75, 0.625, 0.5, 0.625, 0.625, 0.625, 0.625, 0.625, 0.5, 0.625, 0.625, 0.625, 0.5, 0.625, 0.5, 0.625, 0.625, 0.625, 0.625, 0.625, 0.625, 0.625, 0.625, 0.625, 0.625, 0.625, 0.5, 0.625, 0.5, 0.625, 0.5, 0.625, 0.5, 0.625, 0.5, 0.625, 0.5, 0.625, 0.5, 0.625, 0.5, 0.625, 0.625, 0.625, 0.625, 0.625, 0.625, 0.625, 0.625, 0.625, 0.625, 0.625, 0.5, 0.625, 0.5, 0.625, 0.625, 0.625, 0.5, 0.625, 0.625, 0.625, 0.625, 0.625, 0.5, 0.625, 0.5, 0.625, 0.5, 0.625, 0.5, 0.625, 0.5, 0.625, 0.5, 0.625, 0.5, 0.625, 0.5, 0.625, 0.5, 0.625, 0.5, 0.625, 0.5, 0.625, 0.5, 0.625, 0.5, 0.625, 0.5, 0.625, 0.5, 0.625, 0.5, 0.625, 0.5, 0.625, 0.625, 0.625, 0.5, 0.625, 0.5, 0.625, 0.625, 0.625, 0.625, 0.625, 0.625, 0.625, 0.625, 0.625, 0.625, 0.625, 0.5, 0.625, 0.5, 0.625, 0.5, 0.625, 0.5, 0.625, 0.625, 0.625, 0.5, 0.625, 0.5, 0.625, 0.625, 0.625, 0.625, 0.625, 0.625, 0.625, 0.625, 0.625, 0.625, 0.625, 0.625, 0.625, 0.625, 0.625, 0.625, 0.625, 0.625, 0.625, 0.625, 0.625, 0.625, 0.625, 0.625, 0.625, 0.625, 0.625, 0.625, 0.625, 0.625, 0.625, 0.625, 0.625, 0.625, 0.625, 1.0, 0.625, 1.0, 0.625, 1.0, 0.625, 1.0, 0.625, 0.75, 0.625, 0.75, 0.625, 0.75, 0.625, 0.75, 0.625, 1.0, 0.625, 1.0, 0.625, 1.0, 0.625, 1.0, 0.625, 0.75, 0.625, 1.0, 0.625, 1.0, 0.625, 0.75, 0.625, 0.75, 0.625, 0.75, 0.625, 0.75, 0.625, 0.75, 0.625, 0.75, 0.625, 0.75, 0.625, 0.75, 0.625, 0.75, 0.625, 1.0, 0.625, 0.75, 0.625, 0.75, 0.625, 1.0, 0.625, 0.75, 0.625, 1.0, 0.625, 1.0, 0.625, 0.75, 0.625, 1.0, 0.625, 1.0, 0.625, 1.0, 0.625, 1.0, 0.625, 0.75, 0.625, 0.75, 0.625, 0.75, 0.625, 0.75, 0.625, 0.75, 0.625, 0.75, 0.625, 0.75, 0.625, 0.75, 0.625, 0.75, 0.625, 0.75, 0.625, 0.75, 0.625, 0.75, 0.625, 0.75, 0.625, 0.75, 0.625, 0.75, 0.625, 0.75, 0.625, 1.0, 0.625, 1.0, 0.625, 1.0, 0.625, 1.0, 0.625, 0.75, 0.625, 0.75, 0.625, 0.75, 0.625, 0.75, 0.625, 0.75, 0.625, 1.0, 0.625, 1.0, 0.625, 0.75, 0.625, 1.0, 0.625, 1.0, 0.625, 1.0, 0.625, 1.0, 0.625, 1.0, 0.625, 1.0, 0.625, 1.0, 0.625, 1.0, 0.625, 1.0, 0.625, 1.0, 0.625, 1.0, 0.625, 1.0, 0.625, 1.0, 0.625, 1.0, 0.625, 1.0, 0.625, 1.0, 0.625, 1.0, 0.625, 1.0, 0.625, 1.0, 0.625, 1.0, 0.625, 1.0, 0.625, 1.0, 0.625, 1.0, 0.625, 1.0, 0.625, 1.0, 0.625, 1.0, 0.625, 1.0, 0.625, 1.0, 0.625, 0.125, 0.625, 0.125, 0.625, 0.125, 0.625, 0.125, 0.625, 0.125, 0.625, 0.25, 0.625, 0.25, 0.625, 0.125, 0.625, 0.25, 0.625, 0.25, 0.625, 0.25, 0.625, 0.25, 0.625, 0.25, 0.625, 0.125, 0.625, 0.125, 0.625, 0.25, 0.625, 0.125, 0.625, 0.125, 0.625, 0.125, 0.625, 0.125, 0.625, 0.125, 0.625, 0.125, 0.625, 0.125, 0.625, 0.125, 0.625, 0.125, 0.625, 0.125, 0.625, 0.125, 0.625, 0.125, 0.625, 0.125, 0.625, 0.125, 0.625, 0.125, 0.625, 0.125, 0.625, 0.125, 0.625, 0.125, 0.625, 0.125, 0.625, 0.125, 0.625, 0.125, 0.625, 0.125, 0.625, 0.125, 0.625, 0.125, 0.625, 0.125, 0.625, 0.125, 0.625, 0.125, 0.625, 0.125, 0.625, 0.125, 0.625, 0.125, 0.625, 0.125, 0.625, 0.125, 0.625, 0.125, 0.625, 0.125, 0.625, 0.125, 0.625, 0.125, 0.625, 0.125, 0.625, 0.125, 0.625, 0.125, 0.625, 0.125, 0.625, 0.125, 0.625, 0.125, 0.625, 0.125, 0.625, 0.125, 0.625, 0.125, 0.625, 0.125, 0.625, 0.125, 0.625, 0.125, 0.625, 0.125, 0.625, 0.125, 0.625, 0.125, 0.625, 0.125, 0.625, 0.125, 0.625, 0.125, 0.625, 0.125, 0.625, 0.125, 0.625, 0.125, 0.625, 0.125, 0.625, 0.125, 0.625, 0.125, 0.625, 0.125, 0.625, 0.125, 0.625, 0.125, 0.625, 0.125, 0.625, 0.125, 0.625, 0.125, 0.625, 0.125, 0.625, 0.125, 0.625, 0.125, 0.625, 0.125, 0.625, 0.125, 0.625, 0.125, 0.625, 0.125, 0.625, 0.125, 0.625, 0.125, 0.625, 0.125, 0.625, 0.125, 0.625, 0.125, 0.625, 0.125, 0.625, 0.125, 0.625, 0.125, 0.625, 0.125, 0.625, 0.125, 0.625, 0.125, 0.625, 0.125, 0.625, 0.125, 0.625, 0.125, 0.625, 0.125, 0.625, 0.125, 0.625, 0.125, 0.625, 0.125, 0.625, 0.125, 0.625, 0.125, 0.625, 0.125, 0.625, 0.125, 0.625, 0.125, 0.625, 0.125, 0.625, 0.125, 0.625, 0.125, 0.625, 0.125, 0.625, 0.125, 0.625, 0.125, 0.625, 0.125, 0.625, 0.125, 0.625, 0.125, 0.625, 0.125, 0.625, 0.125, 0.625, 0.125, 0.625, 0.125, 0.625, 0.125, 0.625, 0.125, 0.625, 0.125, 0.625, 0.125, 0.625, 0.125, 0.625, 0.125, 0.625, 0.125, 0.625, 0.125, 0.625, 0.125, 0.625, 0.125, 0.625, 0.125, 0.625, 0.25, 0.625, 0.125, 0.625, 0.125, 0.625, 0.25, 0.625, 0.625, 0.625, 0.625, 0.625, 0.625, 0.625, 0.625, 0.625, 0.5, 0.625, 0.25, 0.625, 0.25, 0.625, 0.5, 0.625, 0.5, 0.625, 0.625, 0.625, 0.625, 0.625, 0.5, 0.625, 0.625, 0.625, 0.5, 0.625, 0.5, 0.625, 0.625, 0.625, 0.5, 0.625, 0.5, 0.625, 0.5, 0.625, 0.5, 0.625, 0.5, 0.625, 0.625, 0.625, 0.625, 0.625, 0.5, 0.625, 0.5, 0.625, 0.5, 0.625, 0.5, 0.625, 0.5, 0.625, 0.625, 0.625, 0.625, 0.625, 0.625, 0.625, 0.625, 0.625, 0.625, 0.625, 0.5, 0.625, 0.5, 0.625, 0.625, 0.625, 0.5, 0.625, 0.5, 0.625, 0.5, 0.625, 0.5, 0.625, 0.625, 0.625, 0.625, 0.625, 0.625, 0.625, 0.625, 0.625, 0.625, 0.625, 0.5, 0.625, 0.5, 0.625, 0.625, 0.625, 0.5, 0.625, 0.625, 0.625, 0.625, 0.625, 0.5, 0.625, 0.5, 0.625, 0.5, 0.625, 0.5, 0.625, 0.5, 0.625, 0.625, 0.625, 0.5, 0.625, 0.5, 0.625, 0.625, 0.625, 0.625, 0.625, 0.625, 0.625, 0.625, 0.625, 0.625, 0.625, 0.5, 0.625, 0.5, 0.625, 0.5, 0.625, 0.5, 0.625, 0.5, 0.625, 0.5, 0.625, 0.5, 0.625, 0.5, 0.625, 0.5, 0.625, 0.5, 0.625, 0.5, 0.625, 0.5, 0.625, 0.5, 0.625, 0.5, 0.625, 0.5, 0.625, 0.5, 0.625, 0.5, 0.625, 0.5, 0.625, 0.5, 0.625, 0.5, 0.625, 0.5, 0.625, 0.5, 0.625, 0.5, 0.625, 0.5, 0.625, 0.5, 0.625, 0.5, 0.625, 0.5, 0.625, 0.5, 0.625, 0.5, 0.625, 0.5, 0.625, 0.5, 0.625, 0.5, 0.625, 0.5, 0.625, 0.5, 0.625, 0.5, 0.625, 0.5, 0.625, 0.625, 0.625, 0.625, 0.625, 0.625, 0.625, 0.625, 0.625, 0.625, 0.625, 0.625, 0.625, 0.625, 0.625, 0.625, 0.625, 0.625, 0.625, 0.625, 0.625, 0.625, 0.625, 0.625, 0.625, 0.625, 0.625, 0.625, 0.625, 0.625, 0.625, 0.625, 0.625, 0.625, 0.625, 0.625, 0.625, 0.625, 0.625, 0.625, 0.625, 0.625, 0.625, 0.625, 0.625, 0.625, 0.625, 0.625, 0.625, 0.625, 0.625, 0.625, 0.625, 0.625, 0.625, 0.625, 0.625, 0.625, 0.625, 0.625, 0.625, 0.625, 0.625, 0.625, 0.625, 0.625, 0.625, 0.625, 0.625, 0.625, 0.625, 0.625, 0.625, 0.625, 0.625, 0.625, 0.625, 0.625, 0.625, 0.625, 0.625, 0.625, 0.625, 0.625, 0.625, 0.625, 0.625, 0.625, 0.625, 0.625, 0.625, 0.625, 0.625, 0.625, 0.625, 0.625, 0.625, 0.625, 0.625, 0.625, 0.625, 0.625, 0.625, 0.625, 0.625, 0.625, 0.625, 0.625, 0.625, 0.625, 0.625, 0.625, 0.625, 0.625, 0.625, 0.625, 0.625, 0.625, 0.625, 0.625, 0.625, 0.625, 0.625, 0.625, 0.625, 0.625, 0.625, 0.625, 0.625, 0.625, 0.625, 0.625, 0.625, 0.625, 0.625, 0.625, 0.625, 0.625, 0.625, 0.625, 0.625, 0.625, 0.625, 0.625, 0.625, 0.625, 0.625, 0.625, 0.625, 0.625, 0.625, 0.625, 0.625, 0.625, 0.625, 0.625, 0.625, 0.625, 0.625, 0.625, 0.625, 0.625, 0.625, 0.625, 0.625, 0.625, 0.625, 0.625, 0.625, 0.625, 0.625, 0.625, 0.625, 0.625, 0.625, 0.625, 0.625, 0.625, 0.625, 0.625, 0.625, 0.625, 0.625, 0.625, 0.625, 0.625, 0.625, 0.625, 0.625, 0.625, 0.625, 0.625, 0.625, 0.625, 0.625, 0.625, 0.625, 0.625, 0.625, 0.625, 0.625, 0.625, 0.625, 0.625, 0.625, 0.625, 0.625, 0.625, 0.625, 0.625, 0.625, 0.5, 0.625, 0.5, 0.625, 0.625, 0.625, 0.5, 0.625, 0.5, 0.625, 0.5, 0.625, 0.5, 0.625, 0.625, 0.625, 0.625, 0.625, 0.625, 0.625, 0.625, 0.625, 0.625, 0.625, 0.625, 0.625, 0.625, 0.625, 0.625, 0.625, 0.625, 0.625, 0.625, 0.625, 0.625, 0.625, 0.625, 0.625, 0.625, 0.625, 0.625, 0.625, 0.625, 0.625, 0.625, 0.625, 0.625, 0.625, 0.625, 0.625, 0.625, 0.625, 0.625, 0.625, 0.625, 0.625, 0.625, 0.625, 0.625, 0.625, 0.625, 0.625, 0.625, 0.625, 0.625, 0.625, 0.625, 0.625, 0.625, 0.625, 0.625, 0.625, 0.625, 0.625, 0.625, 0.625, 0.625, 0.625, 0.625, 0.625, 0.625, 0.625, 0.625, 0.625, 0.625, 0.625, 0.625, 0.625, 0.625, 0.625, 0.625, 0.625, 0.625, 0.625, 0.625, 0.625, 0.625, 0.625, 0.625, 0.625, 0.625, 0.625, 0.625, 0.625, 0.625, 0.625, 0.625, 0.625, 0.625, 0.625, 0.625, 0.625, 0.625, 0.625, 0.625, 0.625, 0.625, 0.625, 0.625, 0.625, 0.625, 0.625, 0.625, 0.625, 0.625, 0.625, 0.625, 0.625, 0.625, 0.625, 0.625, 0.625, 0.625, 0.625, 0.625, 0.625, 0.625, 0.625, 0.625, 0.625, 0.625, 0.625, 0.625, 0.625, 0.625, 0.625, 0.625, 0.625, 0.625, 0.625, 0.625, 0.625, 0.625, 0.625, 0.625, 0.625, 0.625, 0.625, 0.625, 0.625, 0.625, 0.625, 0.625, 0.625, 0.625, 0.625, 0.625, 0.625, 0.625, 0.625, 0.625, 0.625, 0.625, 0.625, 0.625, 0.625, 0.625, 0.625, 0.625, 0.625, 0.625, 0.625, 0.625, 0.625, 0.625, 0.625, 0.625, 0.625, 0.625, 0.625, 0.625, 0.625, 0.625, 0.625, 0.625, 0.625, 0.625, 0.625, 0.625, 0.625, 0.625, 0.625, 0.625, 0.625, 0.625, 0.625, 0.625, 0.625, 0.625, 0.625, 0.625, 0.625, 0.625, 0.625, 0.625, 0.625, 0.625, 0.625, 0.625, 0.625, 0.625, 0.625, 0.625, 0.625, 0.625, 0.625, 0.625, 0.625, 0.625, 0.625, 0.625, 0.625, 0.625, 0.625, 0.625, 0.625, 0.625, 0.625, 0.625, 0.625, 0.625, 0.625, 0.625, 0.625, 0.625, 0.625, 0.625, 0.625, 0.625, 0.625, 0.625, 0.625, 0.625, 0.625, 0.625, 0.625, 0.625, 0.625, 0.625, 0.625, 0.625, 0.625, 0.625, 0.625, 0.5, 0.625, 0.5, 0.625, 0.625, 0.625, 0.625, 0.625, 0.625, 0.625, 0.625, 0.625, 0.625, 0.625, 0.5, 0.625, 0.5, 0.625, 0.5, 0.625, 0.5, 0.625, 0.625, 0.625, 0.5, 0.625, 0.5, 0.625, 0.625, 0.625, 0.625, 0.625, 0.625, 0.625, 0.625, 0.625, 0.625, 0.625, 0.5, 0.625, 0.5, 0.625, 0.5, 0.625, 0.5, 0.625, 0.5, 0.625, 0.5, 0.625, 0.5, 0.625, 0.5, 0.625, 0.625, 0.625, 0.625, 0.625, 0.625, 0.625, 0.625, 0.625, 0.625, 0.625, 0.5, 0.625, 0.5, 0.625, 0.625, 0.625, 0.5, 0.625, 0.5, 0.625, 0.5, 0.625, 0.5, 0.625, 0.5, 0.625, 0.625, 0.625, 0.625, 0.625, 0.5, 0.625, 0.625, 0.625, 0.625, 0.625, 0.625, 0.625, 0.625, 0.625, 0.625, 0.625, 0.5, 0.625, 0.5, 0.625, 0.625, 0.625, 0.5, 0.625, 0.5, 0.625, 0.5, 0.625, 0.5, 0.625, 0.5, 0.625, 0.5, 0.625, 0.5, 0.625, 0.5, 0.625, 0.5, 0.625, 0.5, 0.625, 0.5, 0.625, 0.5, 0.625, 0.5, 0.625, 0.5, 0.625, 0.5, 0.625, 0.5, 0.625, 0.5, 0.625, 0.5, 0.625, 0.5, 0.625, 0.5, 0.625, 0.5, 0.625, 0.5, 0.625, 0.5, 0.625, 0.5, 0.625, 0.5, 0.625, 0.5, 0.625, 0.5, 0.625, 0.5, 0.625, 0.5, 0.625, 0.5, 0.625, 0.5, 0.625, 0.5, 0.625, 0.5, 0.625, 0.5, 0.625, 0.5, 0.625, 0.5, 0.625, 0.5, 0.625, 0.5, 0.625, 0.5, 0.625, 0.5, 0.625, 0.5, 0.625, 0.5, 0.625, 0.5, 0.625, 0.5, 0.625, 0.5, 0.625, 0.5, 0.625, 0.5, 0.625, 0.5, 0.625, 0.5, 0.625, 0.5, 0.625, 0.5, 0.625, 0.5, 0.625, 0.0, 0.625, 0.0, 0.625, 0.0, 0.625, 0.0, 0.625, 0.0, 0.625, 0.125, 0.625, 0.125, 0.625, 0.0, 0.625, 0.125, 0.625, 0.0, 0.625, 0.0, 0.625, 0.125, 0.625, 0.0, 0.625, 0.0, 0.625, 0.0, 0.625, 0.0, 0.625, 0.125, 0.625, 0.0, 0.625, 0.0, 0.625, 0.125, 0.625, 0.125, 0.625, 0.0, 0.625, 0.0, 0.625, 0.125, 0.625, 0.0, 0.625, 0.125, 0.625, 0.125, 0.625, 0.0, 0.625, 0.125, 0.625, 0.125, 0.625, 0.125, 0.625, 0.125, 0.625, 0.625, 0.625, 0.625, 0.625, 0.625, 0.625, 0.625, 0.875, 0.625, 0.625, 0.625, 0.625, 0.625, 0.875, 0.625, 0.875, 0.625, 0.625, 0.625, 0.625, 0.625, 0.875, 0.625, 0.875, 0.625, 0.625, 0.625, 0.625, 0.625, 0.875, 0.625, 0.625, 0.625, 0.875, 0.625, 0.875, 0.625, 0.625, 0.625, 0.875, 0.625, 0.875, 0.625, 0.875, 0.625, 0.875, 0.625, 0.625, 0.625, 0.625, 0.625, 0.625, 0.625, 0.625, 0.625, 0.875, 0.625, 0.875, 0.625, 0.875, 0.625, 0.875, 0.625, 0.625, 0.625, 0.875, 0.625, 0.875, 0.625, 0.625, 0.625, 0.875, 0.625, 0.875, 0.625, 0.875, 0.625, 0.875, 0.625, 0.625, 0.625, 0.625, 0.625, 0.625, 0.625, 0.625, 0.625, 0.625, 0.625, 0.875, 0.625, 0.875, 0.625, 0.625, 0.625, 0.625, 0.625, 0.875, 0.625, 0.875, 0.625, 0.625, 0.625, 0.875, 0.625, 0.625, 0.625, 0.625, 0.625, 0.875, 0.625, 0.625, 0.625, 0.625, 0.625, 0.625, 0.625, 0.625, 0.625, 0.625, 0.0, 0.625, 0.0, 0.625, 0.0, 0.625, 0.0, 0.625, 0.75, 0.625, 1.0, 0.625, 1.0, 0.625, 0.75, 0.625, 0.75, 0.625, 1.0, 0.625, 1.0, 0.625, 0.75, 0.625, 0.75, 0.625, 0.75, 0.625, 0.75, 0.625, 0.75, 0.625, 1.0, 0.625, 0.75, 0.625, 0.75, 0.625, 1.0, 0.625, 0.0, 0.625, 0.0, 0.625, 0.0, 0.625, 0.0, 0.625, 0.75, 0.625, 0.75, 0.625, 0.75, 0.625, 0.75, 0.625, 1.0, 0.625, 0.75, 0.625, 0.75, 0.625, 1.0, 0.625, 1.0, 0.625, 0.75, 0.625, 0.75, 0.625, 1.0, 0.625, 0.75, 0.625, 0.75, 0.625, 0.75, 0.625, 0.75, 0.625, 0.75, 0.625, 1.0, 0.625, 1.0, 0.625, 0.75, 0.625, 0.0, 0.625, 0.0, 0.625, 0.0, 0.625, 0.0, 0.625, 0.0, 0.625, 0.0, 0.625, 0.0, 0.625, 0.0, 0.625, 1.0, 0.625, 1.0, 0.625, 1.0, 0.625, 1.0, 0.625, 1.0, 0.625, 1.0, 0.625, 1.0, 0.625, 1.0, 0.625, 0.75, 0.625, 0.75, 0.625, 0.75, 0.625, 0.75, 0.625, 0.75, 0.625, 0.75, 0.625, 0.75, 0.625, 0.75, 0.625, 0.75, 0.625, 0.75, 0.625, 0.75, 0.625, 0.75, 0.625, 0.75, 0.625, 0.75, 0.625, 0.75, 0.625, 0.75, 0.625, 0.0, 0.625, 0.0, 0.625, 0.0, 0.625, 0.0, 0.625, 0.75, 0.625, 1.0, 0.625, 1.0, 0.625, 0.75, 0.625, 0.75, 0.625, 0.75, 0.625, 0.75, 0.625, 0.75, 0.625, 1.0, 0.625, 1.0, 0.625, 1.0, 0.625, 1.0, 0.625, 1.0, 0.625, 1.0, 0.625, 1.0, 0.625, 1.0, 0.625, 1.0, 0.625, 1.0, 0.625, 1.0, 0.625, 1.0, 0.625, 0.0, 0.625, 0.0, 0.625, 0.0, 0.625, 0.0, 0.625, 0.0, 0.625, 0.0, 0.625, 0.0, 0.625, 0.0, 0.625, 1.0, 0.625, 1.0, 0.625, 1.0, 0.625, 1.0, 0.625, 0.0, 0.625, 0.0, 0.625, 0.0, 0.625, 0.0, 0.625, 0.0, 0.625, 0.0, 0.625, 0.0, 0.625, 0.0, 0.625, 0.25, 0.625, 0.125, 0.625, 0.125, 0.625, 0.25, 0.625, 0.625, 0.625, 0.5, 0.625, 0.5, 0.625, 0.625, 0.625, 0.625, 0.625, 0.5, 0.625, 0.5, 0.625, 0.625, 0.625, 0.25, 0.625, 0.25, 0.625, 0.25, 0.625, 0.25, 0.625, 0.125, 0.625, 0.25, 0.625, 0.25, 0.625, 0.125, 0.625, 0.0, 0.625, 0.0, 0.625, 0.0, 0.625, 0.0, 0.625, 1.0, 0.625, 0.75, 0.625, 0.75, 0.625, 1.0, 0.625, 0.5, 0.625, 0.5, 0.625, 0.5, 0.625, 0.5, 0.625, 0.5, 0.625, 0.5, 0.625, 0.5, 0.625, 0.5, 0.625, 0.5, 0.625, 0.5, 0.625, 0.5, 0.625, 0.5, 0.625, 0.5, 0.625, 0.5, 0.625, 0.5, 0.625, 0.5, 0.625, 0.625, 0.875, 0.625, 0.875, 0.625, 0.625, 0.625, 0.625, 0.75, 0.625, 0.625, 0.625, 0.625, 0.625, 0.75, 0.625, 0.125, 0.625, 0.0, 0.625, 0.0, 0.625, 0.125, 0.625, 1.0, 0.625, 0.75, 0.625, 0.75, 0.625, 1.0, 0.625, 0.625, 0.625, 0.625, 0.625, 0.625, 0.625, 0.625, 0.625, 0.625, 0.625, 0.75, 0.625, 0.75, 0.625, 0.625, 0.625, 0.625, 0.625, 0.625, 0.625, 0.625, 0.625, 0.625, 0.625, 0.75, 0.625, 0.625, 0.625, 0.625, 0.625, 0.75, 0.625, 0.75, 0.625, 0.625, 0.625, 0.625, 0.625, 0.75, 0.625, 0.625, 0.625, 0.75, 0.625, 0.75, 0.625, 0.625, 0.625, 0.75, 0.625, 0.625, 0.625, 0.625, 0.625, 0.75, 0.625, 0.75, 0.625, 0.75, 0.625, 0.75, 0.625, 0.75, 0.625, 0.0, 0.625, 0.0, 0.625, 0.0, 0.625, 0.0, 0.625, 0.75, 0.625, 0.75, 0.625, 0.75, 0.625, 0.75, 0.625, 0.75, 0.625, 1.0, 0.625, 1.0, 0.625, 0.75, 0.625, 1.0, 0.625, 0.75, 0.625, 0.75, 0.625, 1.0, 0.625, 1.0, 0.625, 0.75, 0.625, 0.75, 0.625, 1.0, 0.625, 0.75, 0.625, 1.0, 0.625, 1.0, 0.625, 0.75, 0.625, 1.0, 0.625, 0.75, 0.625, 0.75, 0.625, 1.0, 0.625, 0.75, 0.625, 0.75, 0.625, 0.75, 0.625, 0.75, 0.875, 0.625, 0.875, 0.625, 0.875, 0.625, 0.875, 0.625, 0.875, 0.625, 0.875, 0.625, 0.875, 0.625, 0.875, 0.625, 0.625, 0.0, 0.625, 0.0, 0.625, 0.0, 0.625, 0.0, 0.625, 0.0, 0.625, 0.125, 0.625, 0.125, 0.625, 0.0, 0.625, 0.125, 0.625, 0.0, 0.625, 0.0, 0.625, 0.125, 0.625, 0.0, 0.625, 0.125, 0.625, 0.125, 0.625, 0.0, 0.625, 0.125, 0.625, 0.0, 0.625, 0.0, 0.625, 0.125, 0.625, 0.0, 0.625, 0.0, 0.625, 0.0, 0.625, 0.0, 0.625, 0.75, 0.625, 0.75, 0.625, 0.75, 0.625, 0.75, 0.625, 0.75, 0.625, 0.75, 0.625, 0.75, 0.625, 0.75, 0.625, 0.625, 0.625, 0.625, 0.625, 0.625, 0.625, 0.625, 0.625, 0.75, 0.625, 0.625, 0.625, 0.625, 0.625, 0.75, 0.625, 0.75, 0.625, 0.625, 0.625, 0.625, 0.625, 0.75, 0.625, 0.75, 0.625, 0.625, 0.625, 0.625, 0.625, 0.75, 0.625, 0.625, 0.625, 0.75, 0.625, 0.75, 0.625, 0.625, 0.625, 0.625, 0.625, 0.625, 0.625, 0.625, 0.625, 0.625, 0.625, 0.75, 0.625, 0.625, 0.625, 0.625, 0.625, 0.75, 0.625, 0.625, 0.625, 0.625, 0.625, 0.625, 0.625, 0.625, 0.625, 0.75, 0.625, 0.75, 0.625, 0.75, 0.625, 0.75, 0.625, 0.625, 0.625, 0.75, 0.625, 0.75, 0.625, 0.625, 0.625, 0.75, 0.625, 0.75, 0.625, 0.75, 0.625, 0.75, 0.625, 0.75, 0.625, 0.75, 0.625, 0.75, 0.625, 0.75, 0.625, 0.75, 0.625, 0.75, 0.625, 0.75, 0.625, 0.75, 0.625, 0.75, 0.625, 0.75, 0.625, 0.75, 0.625, 0.75, 0.625, 0.625, 0.625, 0.625, 0.625, 0.625, 0.625, 0.625, 0.625, 0.625, 0.625, 0.625, 0.625, 0.625, 0.625, 0.625, 0.625, 0.625, 0.625, 0.625, 0.625, 0.625, 0.625, 0.625, 0.625, 0.625, 0.625, 0.625, 0.625, 0.625, 0.625, 0.625, 0.625, 0.625, 0.625, 0.625, 0.625, 0.625, 0.625, 0.625, 0.625, 0.625, 0.625, 0.625, 0.625, 0.625, 0.625, 0.625, 0.625, 0.625, 0.625, 0.625, 0.625, 0.625, 0.625, 0.625, 0.625, 0.625, 0.625, 0.625, 0.625, 0.625, 0.625, 0.625, 0.625, 0.625, 0.625, 0.625, 0.625, 0.625, 0.625, 0.625, 0.625, 0.625, 0.625, 0.625, 0.625, 0.625, 0.625, 0.625, 0.625, 0.625, 0.625, 0.625, 0.625, 0.625, 0.625, 0.625, 0.625, 0.625, 0.625, 0.625, 0.625, 0.625, 0.625, 0.625, 0.625, 0.25, 0.625, 0.25, 0.625, 0.25, 0.625, 0.25, 0.625, 0.625, 0.625, 0.5, 0.625, 0.5, 0.625, 0.625, 0.625, 0.5, 0.625, 0.25, 0.625, 0.25, 0.625, 0.5, 0.875, 0.625, 0.625, 0.625, 0.625, 0.625, 0.875, 0.625, 0.625, 0.125, 0.625, 0.25, 0.625, 0.25, 0.625, 0.125, 0.0, 0.0, 0.0, 0.0, 0.0, 0.0, 0.0, 0.0, 0.875, 0.625, 0.875, 0.625, 0.875, 0.625, 0.875, 0.625, 0.625, 0.125, 0.625, 0.25, 0.625, 0.25, 0.625, 0.125, 0.625, 0.25, 0.625, 0.25, 0.625, 0.25, 0.625, 0.25, 0.875, 0.625, 0.875, 0.625, 0.875, 0.625, 0.875, 0.625, 0.625, 0.25, 0.625, 0.25, 0.625, 0.25, 0.625, 0.25, 0.0, 0.0, 0.0, 0.0, 0.0, 0.0, 0.0, 0.0, 0.625, 0.25, 0.625, 0.125, 0.625, 0.125, 0.625, 0.25, 0.0, 0.0, 0.0, 0.0, 0.0, 0.0, 0.0, 0.0, 0.625, 0.125, 0.625, 0.25, 0.625, 0.25, 0.625, 0.125, 0.875, 0.625, 0.875, 0.625, 0.875, 0.625, 0.875, 0.625, 0.0, 0.0, 0.0, 0.0, 0.0, 0.0, 0.0, 0.0, 0.0, 0.0, 0.0, 0.0, 0.0, 0.0, 0.0, 0.0, 0.0, 0.0, 0.0, 0.0, 0.0, 0.0, 0.0, 0.0, 0.625, 0.125, 0.625, 0.25, 0.625, 0.25, 0.625, 0.125, 0.0, 0.0, 0.0, 0.0, 0.0, 0.0, 0.0, 0.0, 0.625, 0.25, 0.625, 0.25, 0.625, 0.25, 0.625, 0.25, 0.625, 0.25, 0.625, 0.25, 0.625, 0.25, 0.625, 0.25, 0.625, 0.25, 0.625, 0.25, 0.625, 0.25, 0.625, 0.25, 0.625, 0.25, 0.625, 0.25, 0.625, 0.25, 0.625, 0.25, 0.625, 0.25, 0.625, 0.25, 0.625, 0.25, 0.625, 0.25, 0.625, 0.25, 0.625, 0.25, 0.625, 0.25, 0.625, 0.25, 0.625, 0.25, 0.625, 0.25, 0.625, 0.25, 0.625, 0.25, 0.625, 0.125, 0.625, 0.125, 0.625, 0.125, 0.625, 0.125, 0.875, 0.625, 0.875, 0.625, 0.875, 0.625, 0.875, 0.625, 0.875, 0.625, 0.875, 0.625, 0.875, 0.625, 0.875, 0.625, 0.625, 0.125, 0.625, 0.125, 0.625, 0.125, 0.625, 0.125, 0.0, 0.0, 0.0, 0.0, 0.0, 0.0, 0.0, 0.0, 0.0, 0.0, 0.0, 0.0, 0.0, 0.0, 0.0, 0.0, 0.875, 0.625, 0.875, 0.625, 0.875, 0.625, 0.875, 0.625, 0.875, 0.625, 0.875, 0.625, 0.875, 0.625, 0.875, 0.625, 0.875, 0.625, 0.875, 0.625, 0.875, 0.625, 0.875, 0.625, 0.875, 0.625, 0.875, 0.625, 0.875, 0.625, 0.875, 0.625, 0.875, 0.625, 0.875, 0.625, 0.875, 0.625, 0.875, 0.625, 0.625, 0.125, 0.625, 0.125, 0.625, 0.125, 0.625, 0.125, 0.625, 1.0, 0.625, 1.0, 0.625, 1.0, 0.625, 1.0, 0.875, 0.625, 0.875, 0.625, 0.875, 0.625, 0.875, 0.625, 0.625, 1.0, 0.625, 1.0, 0.625, 1.0, 0.625, 1.0, 0.625, 0.0, 0.625, 0.125, 0.625, 0.125, 0.625, 0.0, 0.625, 0.125, 0.625, 0.0, 0.625, 0.0, 0.625, 0.125, 0.625, 0.0, 0.625, 0.125, 0.625, 0.125, 0.625, 0.0, 0.625, 0.125, 0.625, 0.0, 0.625, 0.0, 0.625, 0.125, 0.875, 0.625, 0.875, 0.625, 0.875, 0.625, 0.875, 0.625, 0.875, 0.625, 0.875, 0.625, 0.875, 0.625, 0.875, 0.625, 0.625, 0.125, 0.625, 0.0, 0.625, 0.0, 0.625, 0.125, 0.625, 0.0, 0.625, 0.125, 0.625, 0.125, 0.625, 0.0, 0.625, 1.0, 0.625, 1.0, 0.625, 1.0, 0.625, 1.0, 0.875, 0.625, 0.875, 0.625, 0.875, 0.625, 0.875, 0.625, 0.625, 0.125, 0.625, 0.0, 0.625, 0.0, 0.625, 0.125, 0.875, 0.625, 0.875, 0.625, 0.875, 0.625, 0.875, 0.625, 0.625, 1.0, 0.625, 1.0, 0.625, 1.0, 0.625, 1.0, 0.625, 0.125, 0.625, 0.0, 0.625, 0.0, 0.625, 0.125, 0.625, 0.0, 0.625, 0.125, 0.625, 0.125, 0.625, 0.0, 0.625, 0.125, 0.625, 0.0, 0.625, 0.0, 0.625, 0.125, 0.625, 1.0, 0.625, 1.0, 0.625, 1.0, 0.625, 1.0, 0.875, 0.625, 0.875, 0.625, 0.875, 0.625, 0.875, 0.625, 0.625, 1.0, 0.625, 1.0, 0.625, 1.0, 0.625, 1.0, 0.625, 0.0, 0.625, 0.125, 0.625, 0.125, 0.625, 0.0, 0.625, 0.125, 0.625, 0.0, 0.625, 0.0, 0.625, 0.125, 0.625, 0.0, 0.625, 0.125, 0.625, 0.125, 0.625, 0.0, 0.625, 0.125, 0.625, 0.0, 0.625, 0.0, 0.625, 0.125, 0.625, 0.0, 0.625, 0.125, 0.625, 0.125, 0.625, 0.0, 0.625, 1.0, 0.625, 1.0, 0.625, 1.0, 0.625, 1.0])
me_cube_003.materials.append(mat_material_003)
me_cube_003.update()

# ---- objects
ob_light = bpy.data.objects.new('Light', light_light)
ob_camera = bpy.data.objects.new('Camera', cam_camera)
ob_tree_001 = bpy.data.objects.new('Tree.001', me_cube_002)
ob_plane = bpy.data.objects.new('Plane', me_plane)
ob_tree_002 = bpy.data.objects.new('Tree.002', me_cube_003)

# ---- transforms, parenting, visibility, modifiers, constraints
ob_light.location = (4.076, 1.005, 5.904)
ob_light.rotation_euler = (0.6503, 0.05522, 1.866)
ob_light.lock_rotations_4d = False
ob_light.empty_display_type = 'ARROWS'
ob_light.color = (0.0, 0.0, 0.0, 0.0)
ob_light.lineart.crease_threshold = 0.0
ob_camera.location = (7.359, -6.926, 4.958)
ob_camera.rotation_euler = (1.109, 0.0, 0.8149)
ob_camera.lock_rotations_4d = False
ob_camera.empty_display_type = 'ARROWS'
ob_camera.color = (0.0, 0.0, 0.0, 0.0)
ob_camera.display_type = 'WIRE'
ob_camera.lineart.crease_threshold = 0.0
ob_tree_001.location = (0.0, 0.0, 0.0)
ob_plane.location = (10.73, 4.494, 1.006)
ob_tree_002.location = (0.0, 0.0, 0.0)
_m = ob_tree_002.modifiers.new('ParticleSystem', 'PARTICLE_SYSTEM')

# ---- collection membership
col_collection.objects.link(ob_light)
col_collection.objects.link(ob_camera)
col_collection.objects.link(ob_tree_001)
col_collection.objects.link(ob_plane)
col_collection.objects.link(ob_tree_002)

# ---- scene / render settings (as saved in the file)
scene.camera = ob_camera
scene.frame_start = 1; scene.frame_end = 250; scene.frame_set(41)
scene.render.engine = 'BLENDER_EEVEE_NEXT'
scene.cycles.sampling_pattern = 'TABULATED_SOBOL'
scene.view_settings.view_transform = 'Filmic'
bpy.context.view_layer.update()

